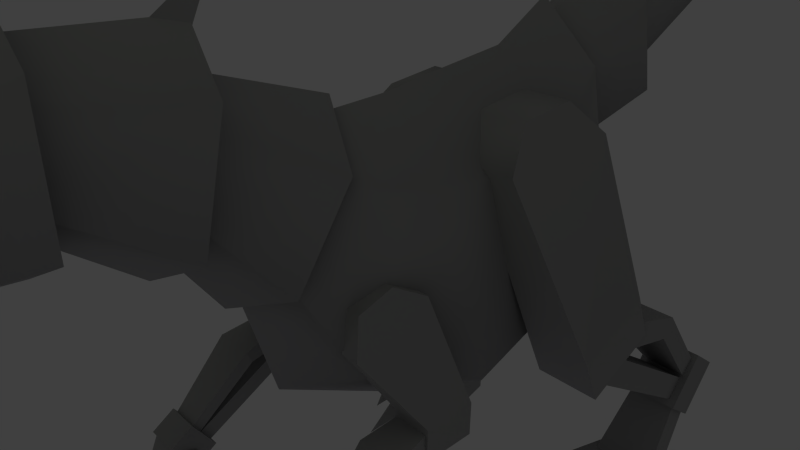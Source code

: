 # Source: robot_dragon_export.blend  (saved by Blender 2.50.7; exported with 4.5.12 LTS)
import bpy
from mathutils import Matrix  # noqa: F401  (used for matrix-valued properties, if any)

bpy.ops.wm.read_factory_settings(use_empty=True)
scene = bpy.context.scene
scene.name = 'Scene'

# ---- collections
col_collection_1 = bpy.data.collections.new('Collection 1'); scene.collection.children.link(col_collection_1)

# ---- materials (node trees are filled in below, after node groups)
mat_material = bpy.data.materials.new('Material')
mat_material.alpha_threshold = 0.0
mat_material.diffuse_color = (0.6067, 0.6067, 0.6067, 1.0)
mat_material.roughness = 0.5
mat_material.line_color = (0.0, 0.0, 0.0, 1.0)
mat_material_001 = bpy.data.materials.new('Material.001')
mat_material_001.alpha_threshold = 0.0
mat_material_001.diffuse_color = (0.8, 0.02828, 0.0, 1.0)
mat_material_001.roughness = 0.5
mat_material_001.line_color = (0.0, 0.0, 0.0, 1.0)

# ---- material node trees

# ---- world
world_world = bpy.data.worlds.new('World'); scene.world = world_world
world_world.color = (0.25, 0.25, 0.25)
world_world.use_sun_shadow = False
world_world.sun_shadow_jitter_overblur = 0.0
world_world.cycles.sampling_method = 'MANUAL'
world_world.cycles.sample_map_resolution = 256
world_world.light_settings.ao_factor = 0.7

# ---- cameras
cam_camera = bpy.data.cameras.new('Camera')
cam_camera.clip_end = 100.0
cam_camera.lens = 35.0
cam_camera.ortho_scale = 7.314
cam_camera.dof.focus_distance = 0.0
cam_camera.dof.aperture_fstop = 128.0

# ---- lights
light_spot_001 = bpy.data.lights.new('Spot.001', 'POINT')
light_spot_001.color = (0.6868, 0.6397, 0.8983)
light_spot_001.transmission_factor = 0.0
light_spot_001.cutoff_distance = 30.0
light_spot_001.energy = 200.0
light_spot_001.shadow_buffer_clip_start = 1.001
light_spot_001.shadow_soft_size = 3.0
light_spot_001.shadow_maximum_resolution = 0.006
light_spot_001.use_absolute_resolution = True
light_spot_001.cycles.use_multiple_importance_sampling = False
light_spot = bpy.data.lights.new('Spot', 'SPOT')
light_spot.color = (0.9141, 1.0, 0.6352)
light_spot.transmission_factor = 0.0
light_spot.energy = 600.0
light_spot.shadow_buffer_clip_start = 10.0
light_spot.shadow_soft_size = 6.0
light_spot.shadow_maximum_resolution = 0.006
light_spot.use_absolute_resolution = True
light_spot.spot_size = 1.309
light_spot.cycles.use_multiple_importance_sampling = False

# ---- meshes
me_cube = bpy.data.meshes.new('Cube')
me_cube.from_pydata([(1.358, 3.144, -5.004), (-1.358, 3.144, -5.004), (3.015, 3.144, -5.004), (-3.015, 3.144, -5.004), (3.015, 3.146, -5.693), (-3.015, 3.146, -5.693), (1.358, 3.146, -5.693), (-1.358, 3.146, -5.693), (1.581, 4.355, -5.702), (-1.581, 4.355, -5.702), (2.792, 4.355, -5.702), (-2.792, 4.355, -5.702), (2.792, 4.356, -5.203), (-2.792, 4.356, -5.203), (1.581, 4.356, -5.203), (-1.581, 4.356, -5.203), (1.597, 3.174, 1.389), (-1.597, 3.174, 1.389), (1.597, 1.017, 1.295), (-1.597, 1.017, 1.295), (0.9228, 1.017, 1.295), (-0.9228, 1.017, 1.295), (0.9228, 3.174, 1.389), (-0.9228, 3.174, 1.389), (0.5868, -6.348, 3.015), (-0.5868, -6.348, 3.015), (0.7837, -6.269, 1.939), (-0.7837, -6.269, 1.939), (0.0, -6.224, 1.572), (0.0, -6.388, 3.553), (0.6986, -6.428, 3.879), (-0.6986, -6.428, 3.879), (0.349, -8.938, 3.404), (-0.349, -8.938, 3.404), (0.9834, -6.233, 2.36), (-0.9834, -6.233, 2.36), (0.5855, -9.63, 2.653), (-0.5855, -9.63, 2.653), (0.2567, -7.614, 3.404), (-0.2567, -7.614, 3.404), (0.0, -6.29, 3.648), (0.0, -8.938, 3.404), (0.0, -7.614, 3.404), (0.6377, -7.823, 2.25), (-0.6377, -7.823, 2.25), (0.0, -6.27, 2.5), (0.0, -9.898, 2.671), (0.0, -9.291, 3.633), (0.3654, -10.05, 2.671), (-0.3654, -10.05, 2.671), (0.4995, -9.293, 3.494), (-0.4995, -9.293, 3.494), (0.4189, -9.821, 1.212), (-0.4189, -9.821, 1.212), (0.0, -9.566, 1.212), (0.5067, -9.967, 2.011), (-0.5067, -9.967, 2.011), (0.0, -9.711, 1.939), (0.0, -6.29, 2.467), (1.027, -6.841, 2.226), (-1.027, -6.841, 2.226), (0.0, -6.728, 1.258), (0.7116, -9.617, 2.049), (-0.7116, -9.617, 2.049), (0.0, -8.938, 1.445), (1.075, -6.25, 2.325), (-1.075, -6.25, 2.325), (0.0, -6.139, 1.357), (1.196, -6.719, 1.258), (-1.196, -6.719, 1.258), (0.5925, -8.938, 1.445), (-0.5925, -8.938, 1.445), (1.306, -6.141, 1.357), (-1.306, -6.141, 1.357), (0.1201, -10.13, 1.789), (-0.1201, -10.13, 1.789), (0.688, -10.05, 2.798), (-0.688, -10.05, 2.798), (0.3851, -9.49, 3.518), (-0.3851, -9.49, 3.518), (0.3353, -9.825, 3.117), (-0.3353, -9.825, 3.117), (0.0, -9.576, 3.603), (0.0, -9.862, 3.154), (0.1769, -9.436, 3.26), (-0.1769, -9.436, 3.26), (0.2588, -9.839, 2.011), (-0.2588, -9.839, 2.011), (0.9567, -6.348, 3.071), (-0.9567, -6.348, 3.071), (0.847, -6.926, 2.972), (-0.847, -6.926, 2.972), (0.7037, -6.899, 2.972), (-0.7037, -6.899, 2.972), (0.8134, -6.321, 3.071), (-0.8134, -6.321, 3.071), (0.9938, -6.235, 2.325), (-0.9938, -6.235, 2.325), (0.8841, -6.814, 2.154), (-0.8841, -6.814, 2.154), (0.0, -6.879, 1.69), (0.0, -7.614, 2.591), (0.4733, -7.422, 2.927), (-0.4733, -7.422, 2.927), (0.3919, -7.347, 3.207), (-0.3919, -7.347, 3.207), (0.5443, -7.049, 2.979), (-0.5443, -7.049, 2.979), (0.5536, -6.897, 3.428), (-0.5536, -6.897, 3.428), (0.6099, -7.25, 3.133), (-0.6099, -7.25, 3.133), (0.9082, -4.499, 3.679), (-0.9082, -4.499, 3.679), (1.094, -4.598, 1.999), (-1.094, -4.598, 1.999), (0.0, -4.621, 1.425), (0.0, -4.461, 4.428), (0.558, -4.702, 3.15), (-0.558, -4.702, 3.15), (0.6516, -4.733, 2.643), (-0.6516, -4.733, 2.643), (0.0, -4.736, 2.525), (0.0, -4.69, 3.358), (0.0, -4.5, 4.354), (0.0, -4.297, 4.818), (0.1047, -4.476, 4.271), (-0.1047, -4.476, 4.271), (0.0, -4.714, 4.282), (0.5658, -6.739, 3.716), (-0.5658, -6.739, 3.716), (0.3959, -6.393, 3.779), (-0.3959, -6.393, 3.779), (0.8709, -6.164, 4.4), (-0.8709, -6.164, 4.4), (0.7279, -6.41, 3.604), (-0.7279, -6.41, 3.604), (0.5699, -4.915, 3.426), (-0.5699, -4.915, 3.426), (0.7333, -4.846, 2.518), (-0.7333, -4.846, 2.518), (0.0, -4.814, 2.064), (0.0, -4.947, 3.88), (0.9005, -2.727, 3.037), (-0.9005, -2.727, 3.037), (1.086, -3.237, 1.447), (-1.086, -3.237, 1.447), (0.0, -3.401, 0.8972), (0.0, -2.505, 3.741), (0.5432, -3.169, 2.555), (-0.5432, -3.169, 2.555), (0.6352, -3.329, 2.076), (-0.6352, -3.329, 2.076), (0.0, -3.355, 1.962), (0.0, -3.108, 2.753), (0.0, -2.592, 3.687), (0.0, -2.122, 4.301), (0.1247, -2.594, 3.529), (-0.1247, -2.594, 3.529), (0.0, -3.023, 3.704), (0.5493, -3.082, 2.874), (-0.5493, -3.082, 2.874), (0.7083, -3.372, 2.043), (-0.7083, -3.372, 2.043), (0.0, -3.515, 1.625), (0.0, -2.937, 3.287), (0.8923, -1.115, 1.763), (-0.8923, -1.115, 1.763), (1.078, -2.154, 0.5593), (-1.078, -2.154, 0.5593), (0.0, -2.515, 0.1337), (0.0, -0.7099, 2.498), (0.4906, -1.628, 1.543), (-0.4906, -1.628, 1.543), (0.553, -1.848, 1.292), (-0.553, -1.848, 1.292), (0.0, -1.89, 1.229), (0.0, -1.536, 1.646), (0.0, 0.2735, 2.315), (0.0, -1.861, -1.476), (1.393, -1.428, -0.7447), (-1.393, -1.428, -0.7447), (1.113, -0.2042, 1.381), (-1.113, -0.2042, 1.381), (0.0, -1.835, 2.266), (0.0, -2.371, 0.4091), (0.7514, -2.232, 0.8743), (-0.7514, -2.232, 0.8743), (0.5772, -1.966, 1.804), (-0.5772, -1.966, 1.804), (0.0, 1.341, 2.438), (1.21, 1.322, 1.129), (-1.21, 1.322, 1.129), (0.0, 0.3173, -2.719), (1.526, 0.6482, -1.823), (-1.526, 0.6482, -1.823), (0.0, 2.524, 2.554), (1.219, 2.589, 1.207), (-1.219, 2.589, 1.207), (0.0, 2.389, -2.154), (1.535, 2.485, -1.184), (-1.535, 2.485, -1.184), (0.9341, 3.742, 2.164), (-0.9341, 3.742, 2.164), (0.0, 3.589, 3.152), (0.0, 3.892, 0.191), (1.091, 3.914, 0.6903), (-1.091, 3.914, 0.6903), (0.6442, 3.557, 2.043), (-0.6442, 3.557, 2.043), (0.0, 3.507, 2.448), (0.7424, 3.646, 1.104), (-0.7424, 3.646, 1.104), (0.0, 3.641, 0.7942), (0.6559, 3.544, 2.117), (-0.6559, 3.544, 2.117), (0.854, 3.612, 1.014), (-0.854, 3.612, 1.014), (0.0, 3.635, 0.4686), (0.0, 3.502, 2.671), (0.8585, 5.184, 2.93), (-0.8585, 5.184, 2.93), (1.014, 5.273, 1.489), (-1.014, 5.273, 1.489), (0.0, 5.31, 1.004), (0.0, 5.14, 3.571), (0.5143, 5.02, 2.463), (-0.5143, 5.02, 2.463), (0.5737, 5.043, 2.135), (-0.5737, 5.043, 2.135), (0.0, 5.059, 2.059), (0.0, 5.013, 2.597), (0.0, 6.893, 3.473), (0.0, 6.991, 3.203), (0.5507, 6.969, 3.233), (-0.5507, 6.969, 3.233), (0.5181, 6.914, 3.404), (-0.5181, 6.914, 3.404), (0.0, 6.913, 4.041), (0.0, 7.386, 2.734), (0.7932, 7.284, 2.96), (-0.7932, 7.284, 2.96), (0.7096, 7.032, 3.707), (-0.7096, 7.032, 3.707), (0.0, 4.781, 3.055), (0.0, 5.147, 1.443), (0.7691, 5.06, 1.844), (-0.7691, 5.06, 1.844), (0.6195, 4.876, 2.649), (-0.6195, 4.876, 2.649), (0.5825, 6.969, 3.577), (-0.5825, 6.969, 3.577), (0.672, 7.056, 3.077), (-0.672, 7.056, 3.077), (0.0, 7.106, 2.827), (0.0, 6.925, 3.828), (0.5455, 9.176, 4.309), (-0.5455, 9.176, 4.309), (0.5947, 9.302, 3.867), (-0.5947, 9.302, 3.867), (0.0, 9.374, 3.724), (0.0, 9.12, 4.498), (0.4367, 8.922, 4.054), (-0.4367, 8.922, 4.054), (0.4554, 8.948, 3.954), (-0.4554, 8.948, 3.954), (0.0, 8.967, 3.935), (0.0, 8.913, 4.095), (0.3853, 8.93, 4.136), (-0.3853, 8.93, 4.136), (0.4183, 8.932, 3.948), (-0.4183, 8.932, 3.948), (0.0, 8.934, 3.855), (0.0, 8.932, 4.23), (0.4219, 11.03, 4.411), (-0.4219, 11.03, 4.411), (0.4492, 11.05, 4.162), (-0.4492, 11.05, 4.162), (0.0, 11.07, 4.08), (0.0, 11.02, 4.521), (0.3614, 10.8, 4.342), (-0.3614, 10.8, 4.342), (0.3718, 10.8, 4.284), (-0.3718, 10.8, 4.284), (0.0, 10.81, 4.272), (0.0, 10.8, 4.361), (0.0, 13.67, 4.027), (0.0, 10.84, 4.437), (0.0, 10.81, 4.16), (0.3727, 10.82, 4.231), (-0.3727, 10.82, 4.231), (0.3475, 10.83, 4.369), (-0.3475, 10.83, 4.369), (1.667, 2.806, -0.8271), (-1.667, 2.806, -0.8271), (1.667, 1.534, -1.391), (-1.667, 1.534, -1.391), (2.706, 1.534, -1.391), (-2.706, 1.534, -1.391), (2.706, 2.806, -0.8271), (-2.706, 2.806, -0.8271), (2.706, 3.165, -1.638), (-2.706, 3.165, -1.638), (2.706, 1.893, -2.202), (-2.706, 1.893, -2.202), (1.667, 1.893, -2.202), (-1.667, 1.893, -2.202), (1.667, 3.165, -1.638), (-1.667, 3.165, -1.638), (1.859, 5.423, -3.828), (-1.859, 5.423, -3.828), (1.859, 5.151, -4.176), (-1.859, 5.151, -4.176), (2.514, 5.151, -4.176), (-2.514, 5.151, -4.176), (2.514, 5.423, -3.828), (-2.514, 5.423, -3.828), (2.602, 2.392, -1.703), (-2.602, 2.392, -1.703), (2.602, 1.829, -1.884), (-2.602, 1.829, -1.884), (1.772, 1.829, -1.884), (-1.772, 1.829, -1.884), (1.772, 2.392, -1.703), (-1.772, 2.392, -1.703), (1.772, 2.67, -1.276), (-1.772, 2.67, -1.276), (2.602, 2.67, -1.276), (-2.602, 2.67, -1.276), (2.767, 3.865, -1.614), (-2.767, 3.865, -1.614), (1.606, 3.865, -1.614), (-1.606, 3.865, -1.614), (1.606, 3.677, -1.94), (-1.606, 3.677, -1.94), (2.767, 3.677, -1.94), (-2.767, 3.677, -1.94), (2.525, 5.36, -3.812), (-2.525, 5.36, -3.812), (1.848, 5.36, -3.812), (-1.848, 5.36, -3.812), (1.848, 5.71, -3.675), (-1.848, 5.71, -3.675), (2.525, 5.71, -3.675), (-2.525, 5.71, -3.675), (1.715, 6.019, -3.664), (-1.715, 6.019, -3.664), (1.715, 5.351, -4.519), (-1.715, 5.351, -4.519), (2.658, 5.351, -4.519), (-2.658, 5.351, -4.519), (2.658, 6.019, -3.664), (-2.658, 6.019, -3.664), (2.658, 5.423, -3.204), (-2.658, 5.423, -3.204), (2.658, 4.755, -4.06), (-2.658, 4.755, -4.06), (1.715, 4.755, -4.06), (-1.715, 4.755, -4.06), (1.715, 5.423, -3.204), (-1.715, 5.423, -3.204), (1.822, 5.194, -3.676), (-1.822, 5.194, -3.676), (1.645, 3.955, -5.234), (-1.645, 3.955, -5.234), (2.728, 3.955, -5.234), (-2.728, 3.955, -5.234), (2.551, 5.194, -3.676), (-2.551, 5.194, -3.676), (2.551, 5.612, -3.997), (-2.551, 5.612, -3.997), (2.728, 4.383, -5.605), (-2.728, 4.383, -5.605), (1.645, 4.383, -5.605), (-1.645, 4.383, -5.605), (1.822, 5.612, -3.997), (-1.822, 5.612, -3.997), (0.3455, 2.545, 1.978), (-0.3455, 2.545, 1.978), (0.3455, 1.573, 1.884), (-0.3455, 1.573, 1.884), (1.337, 1.573, 1.884), (-1.337, 1.573, 1.884), (1.337, 2.545, 1.978), (-1.337, 2.545, 1.978), (2.187, 3.224, -5.047), (-2.187, 3.224, -5.047), (2.445, 3.228, -5.668), (-2.445, 3.228, -5.668), (1.929, 3.228, -5.668), (-1.929, 3.228, -5.668), (1.929, 2.548, -5.465), (-1.929, 2.548, -5.465), (2.445, 2.548, -5.465), (-2.445, 2.548, -5.465), (2.187, 2.652, -4.984), (-2.187, 2.652, -4.984), (2.187, 1.599, -5.752), (-2.187, 1.599, -5.752), (2.733, 2.263, -5.752), (-2.733, 2.263, -5.752), (2.733, 2.883, -4.984), (-2.733, 2.883, -4.984), (2.992, 2.822, -5.465), (-2.992, 2.822, -5.465), (2.475, 2.822, -5.465), (-2.475, 2.822, -5.465), (2.475, 3.222, -5.668), (-2.475, 3.222, -5.668), (2.992, 3.222, -5.668), (-2.992, 3.222, -5.668), (2.733, 3.219, -5.047), (-2.733, 3.219, -5.047), (1.64, 3.228, -5.047), (-1.64, 3.228, -5.047), (1.898, 3.23, -5.668), (-1.898, 3.23, -5.668), (1.382, 3.23, -5.668), (-1.382, 3.23, -5.668), (1.382, 2.742, -5.465), (-1.382, 2.742, -5.465), (1.898, 2.742, -5.465), (-1.898, 2.742, -5.465), (1.64, 2.816, -4.984), (-1.64, 2.816, -4.984), (1.64, 2.059, -5.752), (-1.64, 2.059, -5.752), (1.312, -2.732, -4.743), (-1.312, -2.732, -4.743), (1.312, -3.207, -4.17), (-1.312, -3.207, -4.17), (1.49, -2.882, -4.255), (-1.49, -2.882, -4.255), (1.134, -2.882, -4.255), (-1.134, -2.882, -4.255), (1.134, -2.709, -3.933), (-1.134, -2.709, -3.933), (1.49, -2.709, -3.933), (-1.49, -2.709, -3.933), (1.312, -3.135, -3.893), (-1.312, -3.135, -3.893), (2.066, -3.136, -3.898), (-2.066, -3.136, -3.898), (2.244, -2.71, -3.939), (-2.244, -2.71, -3.939), (1.888, -2.71, -3.939), (-1.888, -2.71, -3.939), (1.888, -2.876, -4.2), (-1.888, -2.876, -4.2), (2.244, -2.876, -4.2), (-2.244, -2.876, -4.2), (2.066, -3.202, -4.125), (-2.066, -3.202, -4.125), (2.066, -2.718, -4.603), (-2.066, -2.718, -4.603), (1.689, -2.763, -5.058), (-1.689, -2.763, -5.058), (1.689, -3.218, -4.283), (-1.689, -3.218, -4.283), (1.867, -2.895, -4.387), (-1.867, -2.895, -4.387), (1.511, -2.895, -4.387), (-1.511, -2.895, -4.387), (1.511, -2.709, -3.935), (-1.511, -2.709, -3.935), (1.867, -2.709, -3.935), (-1.867, -2.709, -3.935), (1.689, -3.135, -3.895), (-1.689, -3.135, -3.895), (0.8654, -1.489, 0.1844), (-0.8654, -1.489, 0.1844), (0.8654, -0.9274, 0.3546), (-0.8654, -0.9274, 0.3546), (1.347, -0.9274, 0.3546), (-1.347, -0.9274, 0.3546), (1.347, -1.489, 0.1844), (-1.347, -1.489, 0.1844), (1.973, -2.569, -2.578), (-1.973, -2.569, -2.578), (1.973, -2.221, -3.129), (-1.973, -2.221, -3.129), (1.406, -2.221, -3.129), (-1.406, -2.221, -3.129), (1.406, -2.569, -2.578), (-1.406, -2.569, -2.578), (1.406, -2.953, -2.817), (-1.406, -2.953, -2.817), (1.406, -2.604, -3.368), (-1.406, -2.604, -3.368), (1.973, -2.604, -3.368), (-1.973, -2.604, -3.368), (1.973, -2.953, -2.817), (-1.973, -2.953, -2.817), (1.486, -2.769, -2.842), (-1.486, -2.769, -2.842), (1.892, -2.769, -2.842), (-1.892, -2.769, -2.842), (1.892, -2.568, -2.945), (-1.892, -2.568, -2.945), (1.486, -2.568, -2.945), (-1.486, -2.568, -2.945), (1.34, -1.45, -1.927), (-1.34, -1.45, -1.927), (2.038, -1.45, -1.927), (-2.038, -1.45, -1.927), (2.038, -1.543, -1.721), (-2.038, -1.543, -1.721), (1.34, -1.543, -1.721), (-1.34, -1.543, -1.721), (1.44, -0.8088, -1.589), (-1.44, -0.8088, -1.589), (1.938, -0.8088, -1.589), (-1.938, -0.8088, -1.589), (1.938, -0.6681, -1.861), (-1.938, -0.6681, -1.861), (1.938, -0.3422, -2.003), (-1.938, -0.3422, -2.003), (1.44, -0.3422, -2.003), (-1.44, -0.3422, -2.003), (1.44, -0.6681, -1.861), (-1.44, -0.6681, -1.861), (1.492, -2.606, -2.951), (-1.492, -2.606, -2.951), (1.492, -2.464, -3.176), (-1.492, -2.464, -3.176), (1.886, -2.464, -3.176), (-1.886, -2.464, -3.176), (1.886, -2.606, -2.951), (-1.886, -2.606, -2.951), (2.001, -0.9634, -2.04), (-2.001, -0.9634, -2.04), (2.001, -0.1279, -2.063), (-2.001, -0.1279, -2.063), (1.377, -0.1279, -2.063), (-1.377, -0.1279, -2.063), (1.377, -0.9634, -2.04), (-1.377, -0.9634, -2.04), (1.377, -0.9492, -1.508), (-1.377, -0.9492, -1.508), (1.377, -0.1138, -1.53), (-1.377, -0.1138, -1.53), (2.001, -0.1138, -1.53), (-2.001, -0.1138, -1.53), (2.001, -0.9492, -1.508), (-2.001, -0.9492, -1.508), (1.491, -1.661, -0.3614), (-1.491, -1.661, -0.3614), (1.491, -0.4412, 0.07994), (-1.491, -0.4412, 0.07994), (1.203, -0.4412, 0.07994), (-1.203, -0.4412, 0.07994), (1.203, -1.661, -0.3614), (-1.203, -1.661, -0.3614), (1.368, -2.882, -2.92), (-1.368, -2.882, -2.92), (2.01, -2.882, -2.92), (-2.01, -2.882, -2.92), (2.01, -2.558, -3.037), (-2.01, -2.558, -3.037), (1.368, -2.558, -3.037), (-1.368, -2.558, -3.037), (1.118, -2.698, -3.993), (-1.118, -2.698, -3.993), (2.26, -2.698, -3.993), (-2.26, -2.698, -3.993), (2.26, -3.17, -3.947), (-2.26, -3.17, -3.947), (1.118, -3.17, -3.947), (-1.118, -3.17, -3.947)], [], [(2, 0, 6, 4), (7, 1, 3, 5), (0, 2, 12, 14), (13, 3, 1, 15), (6, 0, 14, 8), (15, 1, 7, 9), (8, 10, 4, 6), (5, 11, 9, 7), (10, 12, 2, 4), (3, 13, 11, 5), (30, 40, 42, 38), (42, 40, 31, 39), (38, 42, 41, 32), (41, 42, 39, 33), (43, 38, 32, 36), (33, 39, 44, 37), (30, 34, 45, 40), (45, 35, 31, 40), (32, 41, 47, 50), (47, 41, 33, 51), (36, 32, 50, 48), (51, 33, 37, 49), (64, 70, 52, 54), (53, 71, 64, 54), (70, 62, 55, 52), (56, 63, 71, 53), (65, 72, 67, 58), (67, 73, 66, 58), (68, 59, 62, 70), (63, 60, 69, 71), (72, 65, 59, 68), (60, 66, 73, 69), (72, 68, 61, 67), (61, 69, 73, 67), (68, 70, 64, 61), (64, 71, 69, 61), (36, 48, 74), (75, 49, 37), (55, 62, 76), (77, 63, 56), (46, 48, 80, 83), (81, 49, 46, 83), (47, 46, 83, 82), (48, 50, 78, 80), (79, 51, 49, 81), (50, 47, 82, 78), (82, 47, 51, 79), (78, 82, 84), (85, 82, 79), (80, 78, 84), (85, 79, 81), (82, 83, 84), (85, 83, 82), (83, 80, 84), (85, 81, 83), (86, 54, 52), (53, 54, 87), (55, 86, 52), (53, 87, 56), (86, 57, 54), (54, 57, 87), (46, 74, 48), (49, 75, 46), (36, 74, 46), (46, 75, 37), (55, 76, 86), (87, 77, 56), (62, 86, 76), (77, 87, 63), (57, 86, 62), (63, 87, 57), (90, 92, 98, 59), (99, 93, 91, 60), (65, 96, 94, 88), (95, 97, 66, 89), (59, 65, 88, 90), (89, 66, 60, 91), (88, 94, 92, 90), (93, 95, 89, 91), (57, 62, 98, 100), (99, 63, 57, 100), (59, 98, 62), (63, 99, 60), (36, 46, 101, 43), (101, 46, 37, 44), (34, 43, 101, 45), (101, 44, 35, 45), (106, 108, 110), (111, 109, 107), (108, 104, 110), (111, 105, 109), (104, 102, 110), (111, 103, 105), (102, 106, 110), (111, 107, 103), (26, 114, 112, 24), (113, 115, 27, 25), (28, 116, 114, 26), (115, 116, 28, 27), (29, 24, 112, 117), (113, 25, 29, 117), (114, 120, 118, 112), (119, 121, 115, 113), (116, 122, 120, 114), (121, 122, 116, 115), (117, 112, 118, 123), (119, 113, 117, 123), (125, 126, 124), (124, 127, 125), (128, 126, 125), (125, 127, 128), (129, 133, 131), (132, 134, 130), (133, 135, 131), (132, 136, 134), (129, 135, 133), (134, 136, 130), (30, 38, 34), (35, 39, 31), (38, 43, 34), (35, 44, 39), (139, 145, 143, 137), (144, 146, 140, 138), (141, 147, 145, 139), (146, 147, 141, 140), (142, 137, 143, 148), (144, 138, 142, 148), (145, 151, 149, 143), (150, 152, 146, 144), (147, 153, 151, 145), (152, 153, 147, 146), (148, 143, 149, 154), (150, 144, 148, 154), (156, 157, 155), (155, 158, 156), (159, 157, 156), (156, 158, 159), (162, 168, 166, 160), (167, 169, 163, 161), (164, 170, 168, 162), (169, 170, 164, 163), (165, 160, 166, 171), (167, 161, 165, 171), (168, 174, 172, 166), (173, 175, 169, 167), (170, 176, 174, 168), (175, 176, 170, 169), (171, 166, 172, 177), (173, 167, 171, 177), (184, 188, 182, 178), (183, 189, 184, 178), (185, 179, 180, 186), (181, 179, 185, 187), (186, 180, 182, 188), (183, 181, 187, 189), (178, 182, 191, 190), (192, 183, 178, 190), (179, 193, 194, 180), (195, 193, 179, 181), (180, 194, 191, 182), (192, 195, 181, 183), (190, 191, 197, 196), (198, 192, 190, 196), (193, 199, 200, 194), (201, 199, 193, 195), (194, 200, 197, 191), (198, 201, 195, 192), (196, 197, 202, 204), (203, 198, 196, 204), (199, 205, 206, 200), (207, 205, 199, 201), (200, 206, 202, 197), (203, 207, 201, 198), (204, 202, 208, 210), (209, 203, 204, 210), (205, 213, 211, 206), (212, 213, 205, 207), (206, 211, 208, 202), (209, 212, 207, 203), (216, 222, 220, 214), (221, 223, 217, 215), (218, 224, 222, 216), (223, 224, 218, 217), (219, 214, 220, 225), (221, 215, 219, 225), (222, 228, 226, 220), (227, 229, 223, 221), (224, 230, 228, 222), (229, 230, 224, 223), (225, 220, 226, 231), (227, 221, 225, 231), (238, 242, 236, 232), (237, 243, 238, 232), (239, 233, 234, 240), (235, 233, 239, 241), (240, 234, 236, 242), (237, 235, 241, 243), (244, 248, 242, 238), (243, 249, 244, 238), (245, 239, 240, 246), (241, 239, 245, 247), (246, 240, 242, 248), (243, 241, 247, 249), (252, 258, 256, 250), (257, 259, 253, 251), (254, 260, 258, 252), (259, 260, 254, 253), (255, 250, 256, 261), (257, 251, 255, 261), (258, 264, 262, 256), (263, 265, 259, 257), (260, 266, 264, 258), (265, 266, 260, 259), (261, 256, 262, 267), (263, 257, 261, 267), (270, 276, 274, 268), (275, 277, 271, 269), (272, 278, 276, 270), (277, 278, 272, 271), (273, 268, 274, 279), (275, 269, 273, 279), (276, 282, 280, 274), (281, 283, 277, 275), (278, 284, 282, 276), (283, 284, 278, 277), (279, 274, 280, 285), (281, 275, 279, 285), (287, 291, 286), (286, 292, 287), (288, 286, 289), (290, 286, 288), (289, 286, 291), (292, 286, 290), (20, 22, 293, 295), (294, 23, 21, 296), (22, 16, 299, 293), (300, 17, 23, 294), (16, 18, 297, 299), (298, 19, 17, 300), (18, 20, 295, 297), (296, 21, 19, 298), (297, 295, 305, 303), (306, 296, 298, 304), (299, 297, 303, 301), (304, 298, 300, 302), (293, 299, 301, 307), (302, 300, 294, 308), (295, 293, 307, 305), (308, 294, 296, 306), (301, 303, 305, 307), (306, 304, 302, 308), (315, 313, 311, 309), (312, 314, 316, 310), (321, 323, 309, 311), (310, 324, 322, 312), (323, 317, 315, 309), (316, 318, 324, 310), (317, 319, 313, 315), (314, 320, 318, 316), (319, 321, 311, 313), (312, 322, 320, 314), (327, 317, 335, 329), (336, 318, 328, 330), (325, 327, 329, 331), (330, 328, 326, 332), (323, 325, 331, 333), (332, 326, 324, 334), (317, 323, 333, 335), (334, 324, 318, 336), (335, 333, 339, 337), (340, 334, 336, 338), (333, 331, 341, 339), (342, 332, 334, 340), (331, 329, 343, 341), (344, 330, 332, 342), (329, 335, 337, 343), (338, 336, 330, 344), (337, 339, 341, 343), (342, 340, 338, 344), (351, 349, 347, 345), (348, 350, 352, 346), (357, 359, 345, 347), (346, 360, 358, 348), (359, 353, 351, 345), (352, 354, 360, 346), (353, 355, 349, 351), (350, 356, 354, 352), (355, 357, 347, 349), (348, 358, 356, 350), (355, 353, 359, 357), (360, 354, 356, 358), (365, 367, 361, 363), (362, 368, 366, 364), (367, 365, 371, 369), (372, 366, 368, 370), (363, 361, 375, 373), (376, 362, 364, 374), (369, 371, 373, 375), (374, 372, 370, 376), (22, 20, 379, 377), (380, 21, 23, 378), (16, 22, 377, 383), (378, 23, 17, 384), (18, 16, 383, 381), (384, 17, 19, 382), (20, 18, 381, 379), (382, 19, 21, 380), (381, 383, 377, 379), (378, 384, 382, 380), (385, 395, 393, 387), (394, 396, 386, 388), (387, 393, 391, 389), (392, 394, 388, 390), (389, 391, 395, 385), (396, 392, 390, 386), (391, 397, 395), (396, 398, 392), (393, 397, 391), (392, 398, 394), (395, 397, 393), (394, 398, 396), (401, 399, 403), (404, 400, 402), (403, 399, 405), (406, 400, 404), (405, 399, 401), (402, 400, 406), (407, 405, 401, 411), (402, 406, 408, 412), (409, 403, 405, 407), (406, 404, 410, 408), (411, 401, 403, 409), (404, 402, 412, 410), (413, 423, 421, 415), (422, 424, 414, 416), (415, 421, 419, 417), (420, 422, 416, 418), (417, 419, 423, 413), (424, 420, 418, 414), (419, 425, 423), (424, 426, 420), (421, 425, 419), (420, 426, 422), (423, 425, 421), (422, 426, 424), (363, 373, 371, 365), (372, 374, 364, 366), (10, 8, 14, 12), (15, 9, 11, 13), (557, 559, 553, 555), (554, 560, 558, 556), (429, 427, 431), (432, 428, 430), (431, 427, 433), (434, 428, 432), (433, 427, 429), (430, 428, 434), (435, 433, 429, 439), (430, 434, 436, 440), (437, 431, 433, 435), (434, 432, 438, 436), (439, 429, 431, 437), (432, 430, 440, 438), (441, 451, 449, 443), (450, 452, 442, 444), (443, 449, 447, 445), (448, 450, 444, 446), (445, 447, 451, 441), (452, 448, 446, 442), (447, 453, 451), (452, 454, 448), (449, 453, 447), (448, 454, 450), (451, 453, 449), (450, 454, 452), (457, 455, 459), (460, 456, 458), (459, 455, 461), (462, 456, 460), (461, 455, 457), (458, 456, 462), (463, 461, 457, 467), (458, 462, 464, 468), (465, 459, 461, 463), (462, 460, 466, 464), (467, 457, 459, 465), (460, 458, 468, 466), (471, 469, 475, 473), (476, 470, 472, 474), (547, 549, 471, 473), (472, 550, 548, 474), (549, 551, 469, 471), (470, 552, 550, 472), (551, 545, 475, 469), (476, 546, 552, 470), (545, 547, 473, 475), (474, 548, 546, 476), (481, 483, 477, 479), (478, 484, 482, 480), (481, 479, 489, 487), (490, 480, 482, 488), (483, 481, 487, 485), (488, 482, 484, 486), (477, 483, 485, 491), (486, 484, 478, 492), (479, 477, 491, 489), (492, 478, 480, 490), (485, 487, 489, 491), (490, 488, 486, 492), (499, 497, 495, 493), (496, 498, 500, 494), (507, 501, 499, 493), (500, 502, 508, 494), (505, 507, 493, 495), (494, 508, 506, 496), (503, 505, 495, 497), (496, 506, 504, 498), (501, 503, 497, 499), (498, 504, 502, 500), (519, 513, 503, 501), (504, 514, 520, 502), (513, 511, 505, 503), (506, 512, 514, 504), (511, 509, 507, 505), (508, 510, 512, 506), (509, 519, 501, 507), (502, 520, 510, 508), (517, 515, 525, 523), (526, 516, 518, 524), (519, 517, 523, 521), (524, 518, 520, 522), (513, 519, 521, 527), (522, 520, 514, 528), (515, 513, 527, 525), (528, 514, 516, 526), (521, 523, 525, 527), (526, 524, 522, 528), (535, 533, 531, 529), (532, 534, 536, 530), (541, 543, 529, 531), (530, 544, 542, 532), (543, 537, 535, 529), (536, 538, 544, 530), (537, 539, 533, 535), (534, 540, 538, 536), (539, 541, 531, 533), (532, 542, 540, 534), (549, 547, 541, 539), (542, 548, 550, 540), (551, 549, 539, 537), (540, 550, 552, 538), (545, 551, 537, 543), (538, 552, 546, 544), (547, 545, 543, 541), (544, 546, 548, 542), (557, 555, 565, 563), (566, 556, 558, 564), (559, 557, 563, 561), (564, 558, 560, 562), (561, 567, 553, 559), (554, 568, 562, 560), (567, 565, 555, 553), (556, 566, 568, 554), (565, 567, 561, 563), (562, 568, 566, 564), (100, 98, 34, 45), (35, 99, 100, 45), (92, 94, 96, 98), (97, 95, 93, 99)])
me_cube.polygons.foreach_set('use_smooth', [True] * 469)
me_cube.polygons.foreach_set('material_index', [0, 0, 0, 0, 0, 0, 0, 0, 0, 0, 0, 0, 0, 0, 0, 0, 0, 0, 0, 0, 0, 0, 0, 0, 0, 0, 0, 0, 0, 0, 0, 0, 0, 0, 0, 0, 0, 0, 0, 0, 0, 0, 0, 0, 0, 0, 0, 0, 0, 0, 0, 0, 0, 0, 0, 0, 0, 0, 0, 0, 0, 0, 0, 0, 0, 0, 0, 0, 0, 0, 0, 0, 0, 0, 0, 0, 0, 0, 0, 0, 0, 0, 0, 0, 0, 0, 0, 1, 1, 1, 1, 1, 1, 1, 1, 0, 0, 0, 0, 0, 0, 0, 0, 0, 0, 0, 0, 0, 0, 0, 0, 0, 0, 0, 0, 0, 0, 0, 0, 0, 0, 0, 0, 0, 0, 0, 0, 0, 0, 0, 0, 0, 0, 0, 0, 0, 0, 0, 0, 0, 0, 0, 0, 0, 0, 0, 0, 0, 0, 0, 0, 0, 0, 0, 0, 0, 0, 0, 0, 0, 0, 0, 0, 0, 0, 0, 0, 0, 0, 0, 0, 0, 0, 0, 0, 0, 0, 0, 0, 0, 0, 0, 0, 0, 0, 0, 0, 0, 0, 0, 0, 0, 0, 0, 0, 0, 0, 0, 0, 0, 0, 0, 0, 0, 0, 0, 0, 0, 0, 0, 0, 0, 0, 0, 0, 0, 0, 0, 0, 0, 0, 0, 0, 0, 0, 0, 0, 0, 0, 0, 0, 0, 0, 0, 0, 0, 0, 0, 0, 0, 0, 0, 0, 0, 0, 0, 0, 0, 0, 0, 0, 0, 0, 0, 0, 0, 0, 0, 0, 0, 0, 0, 0, 0, 0, 0, 0, 0, 0, 0, 0, 0, 0, 0, 0, 0, 0, 0, 0, 0, 0, 0, 0, 0, 0, 0, 0, 0, 0, 0, 0, 0, 0, 0, 0, 0, 0, 0, 0, 0, 0, 0, 0, 0, 0, 0, 0, 0, 0, 0, 0, 0, 0, 0, 0, 0, 0, 0, 0, 0, 0, 0, 0, 0, 0, 0, 0, 0, 0, 0, 0, 0, 0, 0, 0, 0, 0, 0, 0, 0, 0, 0, 0, 0, 0, 0, 0, 0, 0, 0, 0, 0, 0, 0, 0, 0, 0, 0, 0, 0, 0, 0, 0, 0, 0, 0, 0, 0, 0, 0, 0, 0, 0, 0, 0, 0, 0, 0, 0, 0, 0, 0, 0, 0, 0, 0, 0, 0, 0, 0, 0, 0, 0, 0, 0, 0, 0, 0, 0, 0, 0, 0, 0, 0, 0, 0, 0, 0, 0, 0, 0, 0, 0, 0, 0, 0, 0, 0, 0, 0, 0, 0, 0, 0, 0, 0, 0, 0, 0, 0, 0, 0, 0, 0, 0, 0, 0, 0, 0, 0, 0, 0, 0, 0, 0, 0, 0, 0, 0, 0, 0, 0, 0, 0, 0, 0, 0, 0, 0, 0, 0, 0, 0, 0, 0, 0, 0, 0, 0])
_k = set([(0, 2), (0, 6), (0, 14), (1, 3), (1, 7), (1, 15), (2, 4), (2, 12), (3, 5), (3, 13), (4, 6), (4, 10), (5, 7), (5, 11), (6, 8), (7, 9), (8, 10), (8, 14), (9, 11), (9, 15), (10, 12), (11, 13), (12, 14), (13, 15), (16, 299), (16, 383), (17, 300), (17, 384), (18, 297), (18, 381), (19, 298), (19, 382), (20, 22), (20, 295), (20, 379), (21, 23), (21, 296), (21, 380), (22, 293), (22, 377), (23, 294), (23, 378), (24, 26), (24, 29), (25, 27), (25, 29), (26, 28), (27, 28), (28, 116), (29, 117), (30, 34), (30, 38), (30, 40), (31, 35), (31, 39), (31, 40), (32, 38), (32, 50), (33, 39), (33, 51), (34, 43), (34, 45), (35, 44), (35, 45), (36, 43), (36, 46), (36, 48), (36, 74), (37, 44), (37, 46), (37, 49), (37, 75), (40, 42), (40, 45), (41, 42), (41, 47), (45, 101), (46, 47), (46, 48), (46, 49), (46, 74), (46, 75), (46, 83), (46, 101), (47, 82), (48, 74), (49, 75), (50, 78), (51, 79), (52, 54), (52, 55), (52, 70), (53, 54), (53, 56), (53, 71), (54, 57), (54, 64), (55, 62), (55, 76), (55, 86), (56, 63), (56, 77), (56, 87), (57, 86), (57, 87), (57, 100), (58, 65), (58, 66), (58, 67), (59, 62), (59, 90), (60, 63), (60, 91), (61, 64), (61, 67), (61, 68), (61, 69), (62, 76), (62, 86), (63, 77), (63, 87), (65, 72), (65, 88), (66, 73), (66, 89), (67, 72), (67, 73), (68, 70), (68, 72), (69, 71), (69, 73), (76, 86), (77, 87), (78, 80), (78, 82), (79, 81), (79, 82), (80, 83), (81, 83), (82, 83), (88, 90), (88, 94), (89, 91), (89, 95), (90, 92), (91, 93), (92, 94), (93, 95), (94, 96), (95, 97), (102, 104), (102, 106), (103, 105), (103, 107), (104, 108), (105, 109), (106, 108), (107, 109), (112, 114), (112, 117), (112, 118), (113, 115), (113, 117), (113, 119), (114, 116), (114, 120), (115, 116), (115, 121), (116, 122), (117, 123), (118, 120), (118, 123), (119, 121), (119, 123), (120, 122), (121, 122), (124, 125), (124, 126), (124, 127), (125, 126), (125, 127), (125, 128), (126, 128), (127, 128), (129, 131), (129, 133), (129, 135), (130, 132), (130, 134), (130, 136), (131, 133), (131, 135), (132, 134), (132, 136), (133, 135), (134, 136), (137, 139), (137, 142), (138, 140), (138, 142), (139, 141), (140, 141), (141, 147), (142, 148), (143, 145), (143, 148), (143, 149), (144, 146), (144, 148), (144, 150), (145, 147), (145, 151), (146, 147), (146, 152), (147, 153), (148, 154), (149, 151), (149, 154), (150, 152), (150, 154), (151, 153), (152, 153), (155, 156), (155, 157), (155, 158), (156, 157), (156, 158), (156, 159), (157, 159), (158, 159), (160, 162), (160, 165), (161, 163), (161, 165), (162, 164), (163, 164), (164, 170), (165, 171), (166, 168), (166, 171), (166, 172), (167, 169), (167, 171), (167, 173), (168, 170), (168, 174), (169, 170), (169, 175), (170, 176), (171, 177), (172, 174), (172, 177), (173, 175), (173, 177), (174, 176), (175, 176), (178, 184), (178, 190), (179, 185), (179, 193), (184, 188), (184, 189), (185, 186), (185, 187), (186, 188), (187, 189), (190, 196), (191, 197), (192, 198), (193, 199), (196, 204), (199, 205), (202, 204), (202, 206), (202, 208), (203, 204), (203, 207), (203, 209), (204, 210), (205, 206), (205, 207), (205, 213), (206, 211), (207, 212), (208, 210), (208, 211), (209, 210), (209, 212), (211, 213), (212, 213), (214, 216), (214, 219), (215, 217), (215, 219), (216, 218), (217, 218), (218, 224), (219, 225), (220, 222), (220, 225), (220, 226), (221, 223), (221, 225), (221, 227), (222, 224), (222, 228), (223, 224), (223, 229), (224, 230), (225, 231), (226, 228), (226, 231), (227, 229), (227, 231), (228, 230), (229, 230), (232, 236), (232, 237), (232, 238), (233, 234), (233, 235), (233, 239), (234, 236), (234, 240), (235, 237), (235, 241), (236, 242), (237, 243), (238, 242), (238, 243), (238, 244), (239, 240), (239, 241), (239, 245), (240, 242), (241, 243), (244, 248), (244, 249), (245, 246), (245, 247), (246, 248), (247, 249), (250, 252), (250, 255), (251, 253), (251, 255), (252, 254), (253, 254), (254, 260), (255, 261), (256, 258), (256, 261), (256, 262), (257, 259), (257, 261), (257, 263), (258, 260), (258, 264), (259, 260), (259, 265), (260, 266), (261, 267), (262, 264), (262, 267), (263, 265), (263, 267), (264, 266), (265, 266), (268, 270), (268, 273), (269, 271), (269, 273), (270, 272), (271, 272), (272, 278), (273, 279), (274, 276), (274, 279), (274, 280), (275, 277), (275, 279), (275, 281), (276, 278), (276, 282), (277, 278), (277, 283), (278, 284), (279, 285), (280, 282), (280, 285), (281, 283), (281, 285), (282, 284), (283, 284), (286, 287), (286, 288), (287, 291), (287, 292), (288, 289), (288, 290), (289, 291), (290, 292), (293, 295), (293, 307), (294, 296), (294, 308), (295, 305), (296, 306), (297, 303), (298, 304), (299, 301), (300, 302), (301, 303), (301, 307), (302, 304), (302, 308), (303, 305), (304, 306), (305, 307), (306, 308), (309, 311), (309, 315), (309, 323), (310, 312), (310, 316), (310, 324), (311, 313), (311, 321), (312, 314), (312, 322), (313, 315), (313, 319), (314, 316), (314, 320), (315, 317), (316, 318), (317, 319), (317, 323), (317, 327), (317, 335), (318, 320), (318, 324), (318, 328), (318, 336), (319, 321), (320, 322), (321, 323), (322, 324), (323, 325), (323, 333), (324, 326), (324, 334), (325, 327), (325, 331), (326, 328), (326, 332), (327, 329), (328, 330), (329, 335), (329, 343), (330, 336), (330, 344), (331, 333), (331, 341), (332, 334), (332, 342), (333, 339), (334, 340), (335, 337), (336, 338), (337, 339), (337, 343), (338, 340), (338, 344), (339, 341), (340, 342), (341, 343), (342, 344), (345, 347), (345, 351), (345, 359), (346, 348), (346, 352), (346, 360), (347, 349), (347, 357), (348, 350), (348, 358), (349, 351), (349, 355), (350, 352), (350, 356), (351, 353), (352, 354), (353, 355), (353, 359), (354, 356), (354, 360), (355, 357), (356, 358), (357, 359), (358, 360), (361, 363), (361, 367), (361, 375), (362, 364), (362, 368), (362, 376), (363, 365), (363, 373), (364, 366), (364, 374), (365, 367), (365, 371), (366, 368), (366, 372), (367, 369), (368, 370), (369, 371), (369, 375), (370, 372), (370, 376), (371, 373), (372, 374), (373, 375), (374, 376), (377, 379), (378, 380), (381, 383), (382, 384), (385, 387), (385, 389), (385, 395), (386, 388), (386, 390), (386, 396), (387, 389), (387, 393), (388, 390), (388, 394), (389, 391), (390, 392), (391, 397), (392, 398), (393, 397), (394, 398), (395, 397), (396, 398), (399, 401), (399, 403), (399, 405), (400, 402), (400, 404), (400, 406), (401, 411), (402, 412), (403, 409), (404, 410), (405, 407), (406, 408), (407, 409), (407, 411), (408, 410), (408, 412), (409, 411), (410, 412), (413, 415), (413, 417), (413, 423), (414, 416), (414, 418), (414, 424), (415, 417), (415, 421), (416, 418), (416, 422), (417, 419), (418, 420), (419, 425), (420, 426), (421, 425), (422, 426), (423, 425), (424, 426), (427, 429), (427, 431), (427, 433), (428, 430), (428, 432), (428, 434), (429, 439), (430, 440), (431, 437), (432, 438), (433, 435), (434, 436), (435, 437), (435, 439), (436, 438), (436, 440), (437, 439), (438, 440), (441, 443), (441, 445), (441, 451), (442, 444), (442, 446), (442, 452), (443, 445), (443, 449), (444, 446), (444, 450), (445, 447), (446, 448), (447, 453), (448, 454), (449, 453), (450, 454), (451, 453), (452, 454), (455, 457), (455, 459), (455, 461), (456, 458), (456, 460), (456, 462), (457, 467), (458, 468), (459, 465), (460, 466), (461, 463), (462, 464), (463, 465), (463, 467), (464, 466), (464, 468), (465, 467), (466, 468), (469, 471), (469, 551), (470, 472), (470, 552), (471, 549), (472, 550), (473, 475), (473, 547), (474, 476), (474, 548), (475, 545), (476, 546), (477, 479), (477, 483), (477, 491), (478, 480), (478, 484), (478, 492), (479, 481), (479, 489), (480, 482), (480, 490), (481, 483), (481, 487), (482, 484), (482, 488), (483, 485), (484, 486), (485, 487), (485, 491), (486, 488), (486, 492), (487, 489), (488, 490), (489, 491), (490, 492), (493, 495), (493, 499), (493, 507), (494, 496), (494, 500), (494, 508), (495, 497), (495, 505), (496, 498), (496, 506), (497, 499), (497, 503), (498, 500), (498, 504), (499, 501), (500, 502), (501, 507), (501, 519), (502, 508), (502, 520), (503, 505), (503, 513), (504, 506), (504, 514), (505, 511), (506, 512), (507, 509), (508, 510), (509, 511), (509, 519), (510, 512), (510, 520), (511, 513), (512, 514), (513, 515), (513, 519), (513, 527), (514, 516), (514, 520), (514, 528), (515, 517), (515, 525), (516, 518), (516, 526), (517, 519), (517, 523), (518, 520), (518, 524), (519, 521), (520, 522), (521, 523), (521, 527), (522, 524), (522, 528), (523, 525), (524, 526), (525, 527), (526, 528), (529, 531), (529, 535), (529, 543), (530, 532), (530, 536), (530, 544), (531, 533), (531, 541), (532, 534), (532, 542), (533, 535), (533, 539), (534, 536), (534, 540), (535, 537), (536, 538), (537, 551), (538, 552), (539, 549), (540, 550), (541, 547), (542, 548), (543, 545), (544, 546), (547, 549), (548, 550), (549, 551), (550, 552), (553, 555), (553, 559), (553, 567), (554, 556), (554, 560), (554, 568), (555, 557), (555, 565), (556, 558), (556, 566), (557, 559), (557, 563), (558, 560), (558, 564), (559, 561), (560, 562), (561, 563), (561, 567), (562, 564), (562, 568), (563, 565), (564, 566), (565, 567), (566, 568)])
me_cube.attributes.new('sharp_edge', 'BOOLEAN', 'EDGE').data.foreach_set('value', [ (min(e.vertices), max(e.vertices)) in _k for e in me_cube.edges])
_uv = me_cube.uv_layers.new(name='UVTex')
_uv.uv.foreach_set('vector', [0.6312, 0.444, 0.5303, 0.444, 0.5303, 0.4021, 0.6312, 0.4021, 0.5303, 0.4021, 0.5303, 0.444, 0.6312, 0.444, 0.6312, 0.4021, 0.7227, 0.0697, 0.8236, 0.0697, 0.81, 0.1445, 0.7363, 0.1445, 0.81, 0.1445, 0.8236, 0.0697, 0.7227, 0.0697, 0.7363, 0.1445, 0.657, 0.9417, 0.6565, 0.9003, 0.7308, 0.9117, 0.7309, 0.9417, 0.7308, 0.9117, 0.6565, 0.9003, 0.657, 0.9417, 0.7309, 0.9417, 0.03677, 0.7502, 0.1105, 0.7502, 0.1241, 0.8238, 0.02318, 0.8238, 0.1241, 0.8238, 0.1105, 0.7502, 0.03677, 0.7502, 0.02318, 0.8238, 0.8107, 0.9115, 0.806, 0.9412, 0.7309, 0.9412, 0.7377, 0.9003, 0.7309, 0.9412, 0.806, 0.9412, 0.8107, 0.9115, 0.7377, 0.9003, 0.872, 0.6548, 0.8264, 0.6565, 0.8328, 0.5747, 0.8484, 0.5759, 0.8328, 0.5747, 0.8264, 0.6565, 0.872, 0.6548, 0.8484, 0.5759, 0.8484, 0.5759, 0.8328, 0.5747, 0.839, 0.4943, 0.8602, 0.4959, 0.839, 0.4943, 0.8328, 0.5747, 0.8484, 0.5759, 0.8602, 0.4959, 0.276, 0.6553, 0.2937, 0.727, 0.2144, 0.7309, 0.1698, 0.6868, 0.2144, 0.7309, 0.2937, 0.727, 0.276, 0.6553, 0.1698, 0.6868, 0.845, 0.4403, 0.845, 0.3461, 0.9019, 0.3655, 0.8898, 0.4339, 0.9019, 0.3655, 0.845, 0.3461, 0.845, 0.4403, 0.8898, 0.4339, 0.8602, 0.4959, 0.839, 0.4943, 0.841, 0.4687, 0.872, 0.4749, 0.841, 0.4687, 0.839, 0.4943, 0.8602, 0.4959, 0.872, 0.4749, 0.1698, 0.6868, 0.2144, 0.7309, 0.1914, 0.7368, 0.1418, 0.6912, 0.1914, 0.7368, 0.2144, 0.7309, 0.1698, 0.6868, 0.1418, 0.6912, 0.4725, 0.6621, 0.4725, 0.6981, 0.4169, 0.688, 0.4318, 0.6622, 0.4169, 0.688, 0.4725, 0.6981, 0.4725, 0.6621, 0.4318, 0.6622, 0.1803, 0.5776, 0.1484, 0.6219, 0.1241, 0.6216, 0.1251, 0.573, 0.1241, 0.6216, 0.1484, 0.6219, 0.1803, 0.5776, 0.1251, 0.573, 0.8325, 0.0837, 0.8916, 0.0697, 0.8916, 0.149, 0.8236, 0.149, 0.8916, 0.149, 0.8916, 0.0697, 0.8325, 0.0837, 0.8236, 0.149, 0.3132, 0.5427, 0.314, 0.6017, 0.1484, 0.6219, 0.1803, 0.5776, 0.1484, 0.6219, 0.314, 0.6017, 0.3132, 0.5427, 0.1803, 0.5776, 0.3488, 0.5427, 0.3497, 0.6023, 0.314, 0.6017, 0.3132, 0.5427, 0.314, 0.6017, 0.3497, 0.6023, 0.3488, 0.5427, 0.3132, 0.5427, 0.6435, 0.7413, 0.6078, 0.7347, 0.6072, 0.662, 0.6435, 0.6619, 0.6072, 0.662, 0.6078, 0.7347, 0.6435, 0.7413, 0.6435, 0.6619, 0.6078, 0.7347, 0.4725, 0.6981, 0.4725, 0.6621, 0.6072, 0.662, 0.4725, 0.6621, 0.4725, 0.6981, 0.6078, 0.7347, 0.6072, 0.662, 0.9791, 0.2338, 0.9554, 0.2174, 0.9791, 0.167, 0.9791, 0.167, 0.9554, 0.2174, 0.9791, 0.2338, 0.9644, 0.586, 0.9891, 0.586, 0.9701, 0.6349, 0.9701, 0.6349, 0.9891, 0.586, 0.9644, 0.586, 0.1241, 0.707, 0.1418, 0.6912, 0.1561, 0.7175, 0.1407, 0.7307, 0.1561, 0.7175, 0.1418, 0.6912, 0.1241, 0.707, 0.1407, 0.7307, 0.9745, 0.3095, 0.9745, 0.2403, 0.9883, 0.2663, 0.9881, 0.2987, 0.1418, 0.6912, 0.1914, 0.7368, 0.178, 0.7399, 0.1561, 0.7175, 0.178, 0.7399, 0.1914, 0.7368, 0.1418, 0.6912, 0.1561, 0.7175, 0.872, 0.4749, 0.841, 0.4687, 0.8449, 0.4517, 0.8674, 0.4616, 0.8449, 0.4517, 0.841, 0.4687, 0.872, 0.4749, 0.8674, 0.4616, 0.7624, 0.9987, 0.7391, 0.999, 0.7526, 0.9874, 0.7526, 0.9874, 0.7391, 0.999, 0.7624, 0.9987, 0.7624, 0.9716, 0.7624, 0.9987, 0.7526, 0.9874, 0.7526, 0.9874, 0.7624, 0.9987, 0.7624, 0.9716, 0.7391, 0.999, 0.7422, 0.9703, 0.7526, 0.9874, 0.7526, 0.9874, 0.7422, 0.9703, 0.7391, 0.999, 0.7422, 0.9703, 0.7624, 0.9716, 0.7526, 0.9874, 0.7526, 0.9874, 0.7624, 0.9716, 0.7422, 0.9703, 0.9404, 0.9189, 0.9284, 0.8689, 0.9564, 0.8742, 0.9564, 0.8742, 0.9284, 0.8689, 0.9404, 0.9189, 0.9564, 0.9218, 0.9404, 0.9189, 0.9564, 0.8742, 0.9564, 0.8742, 0.9404, 0.9189, 0.9564, 0.9218, 0.9404, 0.9189, 0.9246, 0.9119, 0.9284, 0.8689, 0.9284, 0.8689, 0.9246, 0.9119, 0.9404, 0.9189, 0.9626, 0.4978, 0.9748, 0.4433, 0.9867, 0.4978, 0.9867, 0.4978, 0.9748, 0.4433, 0.9626, 0.4978, 0.6172, 0.9609, 0.6538, 0.9053, 0.6561, 0.9609, 0.6561, 0.9609, 0.6538, 0.9053, 0.6172, 0.9609, 0.1221, 0.8324, 0.1079, 0.8784, 0.1079, 0.8238, 0.1079, 0.8238, 0.1079, 0.8784, 0.1221, 0.8324, 0.9564, 0.8786, 0.9842, 0.8672, 0.9842, 0.9218, 0.9842, 0.9218, 0.9842, 0.8672, 0.9564, 0.8786, 0.002853, 0.4668, 0.0, 0.4491, 0.02097, 0.4268, 0.02097, 0.4268, 0.0, 0.4491, 0.002853, 0.4668, 0.2944, 0.4268, 0.301, 0.4456, 0.1871, 0.4622, 0.1897, 0.4402, 0.1871, 0.4622, 0.301, 0.4456, 0.2944, 0.4268, 0.1897, 0.4402, 0.6472, 0.7801, 0.6531, 0.7812, 0.6531, 0.8279, 0.6445, 0.826, 0.6531, 0.8279, 0.6531, 0.7812, 0.6472, 0.7801, 0.6445, 0.826, 0.314, 0.6017, 0.3497, 0.6023, 0.3502, 0.6477, 0.3146, 0.6477, 0.3502, 0.6477, 0.3497, 0.6023, 0.314, 0.6017, 0.3146, 0.6477, 0.8091, 0.7674, 0.8091, 0.7763, 0.7728, 0.7763, 0.7728, 0.7674, 0.7728, 0.7763, 0.8091, 0.7763, 0.8091, 0.7674, 0.7728, 0.7674, 0.002853, 0.4668, 0.02097, 0.4268, 0.1871, 0.4622, 0.1666, 0.5191, 0.1871, 0.4622, 0.02097, 0.4268, 0.002853, 0.4668, 0.1666, 0.5191, 0.1897, 0.4402, 0.1871, 0.4622, 0.02097, 0.4268, 0.02097, 0.4268, 0.1871, 0.4622, 0.1897, 0.4402, 0.4328, 0.7766, 0.4169, 0.7413, 0.5541, 0.7423, 0.5435, 0.7862, 0.5541, 0.7423, 0.4169, 0.7413, 0.4328, 0.7766, 0.5435, 0.7862, 0.6403, 0.8007, 0.5435, 0.7862, 0.5541, 0.7423, 0.6349, 0.7413, 0.5541, 0.7423, 0.5435, 0.7862, 0.6403, 0.8007, 0.6349, 0.7413, 0.5495, 0.9633, 0.5586, 0.992, 0.5388, 0.9743, 0.5388, 0.9743, 0.5586, 0.992, 0.5495, 0.9633, 0.5586, 0.992, 0.5272, 0.9833, 0.5388, 0.9743, 0.5388, 0.9743, 0.5272, 0.9833, 0.5586, 0.992, 0.5272, 0.9833, 0.525, 0.9633, 0.5388, 0.9743, 0.5388, 0.9743, 0.525, 0.9633, 0.5272, 0.9833, 0.525, 0.9633, 0.5495, 0.9633, 0.5388, 0.9743, 0.5388, 0.9743, 0.5495, 0.9633, 0.525, 0.9633, 0.741, 0.1942, 0.8175, 0.1999, 0.8175, 0.2763, 0.7339, 0.2432, 0.8175, 0.2763, 0.8175, 0.1999, 0.741, 0.1942, 0.7339, 0.2432, 0.7387, 0.1552, 0.8106, 0.1445, 0.8175, 0.1999, 0.741, 0.1942, 0.8175, 0.1999, 0.8106, 0.1445, 0.7387, 0.1552, 0.741, 0.1942, 0.7227, 0.2774, 0.7339, 0.2432, 0.8175, 0.2763, 0.8039, 0.3277, 0.8175, 0.2763, 0.7339, 0.2432, 0.7227, 0.2774, 0.8039, 0.3277, 0.6531, 0.7801, 0.6779, 0.8214, 0.68, 0.8527, 0.6531, 0.8831, 0.68, 0.8527, 0.6779, 0.8214, 0.6531, 0.7801, 0.6531, 0.8831, 0.855, 0.7939, 0.9146, 0.8249, 0.9028, 0.8633, 0.855, 0.8689, 0.9028, 0.8633, 0.9146, 0.8249, 0.855, 0.7939, 0.855, 0.8689, 0.872, 0.5137, 0.8944, 0.4467, 0.9335, 0.455, 0.9335, 0.4908, 0.9335, 0.455, 0.8944, 0.4467, 0.872, 0.5137, 0.9335, 0.4908, 0.3745, 0.7346, 0.3745, 0.6996, 0.3807, 0.7049, 0.3807, 0.7049, 0.3745, 0.6996, 0.3745, 0.7346, 0.8412, 0.8606, 0.8544, 0.8689, 0.8412, 0.9013, 0.8412, 0.9013, 0.8544, 0.8689, 0.8412, 0.8606, 0.3769, 0.898, 0.3769, 0.9525, 0.3576, 0.9097, 0.3576, 0.9097, 0.3769, 0.9525, 0.3769, 0.898, 0.001673, 0.9694, 0.001673, 0.9186, 0.02318, 0.9254, 0.02318, 0.9254, 0.001673, 0.9186, 0.001673, 0.9694, 0.36, 0.741, 0.3806, 0.7513, 0.36, 0.7977, 0.36, 0.7977, 0.3806, 0.7513, 0.36, 0.741, 0.3733, 0.741, 0.2937, 0.727, 0.3733, 0.6477, 0.3733, 0.6477, 0.2937, 0.727, 0.3733, 0.741, 0.2937, 0.727, 0.276, 0.6553, 0.3733, 0.6477, 0.3733, 0.6477, 0.276, 0.6553, 0.2937, 0.727, 0.4497, 0.5427, 0.5486, 0.5131, 0.5486, 0.6014, 0.4313, 0.5878, 0.5486, 0.6014, 0.5486, 0.5131, 0.4497, 0.5427, 0.4313, 0.5878, 0.4439, 0.4978, 0.5286, 0.4517, 0.5486, 0.5131, 0.4497, 0.5427, 0.5486, 0.5131, 0.5286, 0.4517, 0.4439, 0.4978, 0.4497, 0.5427, 0.4169, 0.6233, 0.4313, 0.5878, 0.5486, 0.6014, 0.5395, 0.6619, 0.5486, 0.6014, 0.4313, 0.5878, 0.4169, 0.6233, 0.5395, 0.6619, 0.3204, 0.4268, 0.3492, 0.4642, 0.3508, 0.4953, 0.3204, 0.5286, 0.3508, 0.4953, 0.3492, 0.4642, 0.3204, 0.4268, 0.3204, 0.5286, 0.872, 0.5137, 0.9297, 0.543, 0.9187, 0.5806, 0.872, 0.5883, 0.9187, 0.5806, 0.9297, 0.543, 0.872, 0.5137, 0.872, 0.5883, 0.9554, 0.2338, 0.8926, 0.214, 0.8997, 0.1726, 0.9325, 0.1726, 0.8997, 0.1726, 0.8926, 0.214, 0.9554, 0.2338, 0.9325, 0.1726, 0.3745, 0.6996, 0.3745, 0.6444, 0.3825, 0.6536, 0.3825, 0.6536, 0.3745, 0.6444, 0.3745, 0.6996, 0.02318, 0.983, 0.03914, 0.9584, 0.08905, 0.983, 0.08905, 0.983, 0.03914, 0.9584, 0.02318, 0.983, 0.5802, 0.5316, 0.68, 0.5124, 0.68, 0.5957, 0.563, 0.5748, 0.68, 0.5957, 0.68, 0.5124, 0.5802, 0.5316, 0.563, 0.5748, 0.5769, 0.4883, 0.6628, 0.4517, 0.68, 0.5124, 0.5802, 0.5316, 0.68, 0.5124, 0.6628, 0.4517, 0.5769, 0.4883, 0.5802, 0.5316, 0.5486, 0.6083, 0.563, 0.5748, 0.68, 0.5957, 0.6616, 0.6567, 0.68, 0.5957, 0.563, 0.5748, 0.5486, 0.6083, 0.6616, 0.6567, 0.3825, 0.7678, 0.4128, 0.8169, 0.4139, 0.8374, 0.3825, 0.8647, 0.4139, 0.8374, 0.4128, 0.8169, 0.3825, 0.7678, 0.3825, 0.8647, 0.872, 0.5883, 0.9352, 0.6203, 0.9251, 0.65, 0.872, 0.6565, 0.9251, 0.65, 0.9352, 0.6203, 0.872, 0.5883, 0.872, 0.6565, 0.95, 0.7669, 0.8865, 0.7393, 0.9006, 0.703, 0.9294, 0.703, 0.9006, 0.703, 0.8865, 0.7393, 0.95, 0.7669, 0.9294, 0.703, 0.0, 0.2233, 0.01983, 0.1829, 0.1244, 0.2122, 0.103, 0.2986, 0.1244, 0.2122, 0.01983, 0.1829, 0.0, 0.2233, 0.103, 0.2986, 0.02363, 0.0729, 0.1193, 0.0, 0.133, 0.08892, 0.03725, 0.1266, 0.133, 0.08892, 0.1193, 0.0, 0.02363, 0.0729, 0.03725, 0.1266, 0.03725, 0.1266, 0.133, 0.08892, 0.1244, 0.2122, 0.01983, 0.1829, 0.1244, 0.2122, 0.133, 0.08892, 0.03725, 0.1266, 0.01983, 0.1829, 0.103, 0.2986, 0.1244, 0.2122, 0.2045, 0.2427, 0.1567, 0.3348, 0.2045, 0.2427, 0.1244, 0.2122, 0.103, 0.2986, 0.1567, 0.3348, 0.1193, 0.0, 0.2643, 1.453e-08, 0.2432, 0.09143, 0.133, 0.08892, 0.2432, 0.09143, 0.2643, 1.453e-08, 0.1193, 0.0, 0.133, 0.08892, 0.133, 0.08892, 0.2432, 0.09143, 0.2045, 0.2427, 0.1244, 0.2122, 0.2045, 0.2427, 0.2432, 0.09143, 0.133, 0.08892, 0.1244, 0.2122, 0.1567, 0.3348, 0.2045, 0.2427, 0.2697, 0.2765, 0.2183, 0.3719, 0.2697, 0.2765, 0.2045, 0.2427, 0.1567, 0.3348, 0.2183, 0.3719, 0.2643, 1.453e-08, 0.3667, 0.07623, 0.3079, 0.156, 0.2432, 0.09143, 0.3079, 0.156, 0.3667, 0.07623, 0.2643, 1.453e-08, 0.2432, 0.09143, 0.2432, 0.09143, 0.3079, 0.156, 0.2697, 0.2765, 0.2045, 0.2427, 0.2697, 0.2765, 0.3079, 0.156, 0.2432, 0.09143, 0.2045, 0.2427, 0.2183, 0.3719, 0.2697, 0.2765, 0.3137, 0.3565, 0.2686, 0.4268, 0.3137, 0.3565, 0.2697, 0.2765, 0.2183, 0.3719, 0.2686, 0.4268, 0.3667, 0.07623, 0.4169, 0.2339, 0.3557, 0.275, 0.3079, 0.156, 0.3557, 0.275, 0.4169, 0.2339, 0.3667, 0.07623, 0.3079, 0.156, 0.3079, 0.156, 0.3557, 0.275, 0.3137, 0.3565, 0.2697, 0.2765, 0.3137, 0.3565, 0.3557, 0.275, 0.3079, 0.156, 0.2697, 0.2765, 0.8107, 0.9434, 0.8107, 0.8606, 0.8315, 0.8681, 0.8412, 0.9132, 0.8315, 0.8681, 0.8107, 0.8606, 0.8107, 0.9434, 0.8412, 0.9132, 0.855, 0.9647, 0.87, 0.9278, 0.919, 0.929, 0.9281, 0.9647, 0.919, 0.929, 0.87, 0.9278, 0.855, 0.9647, 0.9281, 0.9647, 0.95, 0.703, 0.9725, 0.7319, 0.9717, 0.7893, 0.95, 0.7934, 0.9717, 0.7893, 0.9725, 0.7319, 0.95, 0.703, 0.95, 0.7934, 0.6887, 0.5033, 0.7755, 0.5201, 0.7767, 0.5941, 0.689, 0.5605, 0.7767, 0.5941, 0.7755, 0.5201, 0.6887, 0.5033, 0.689, 0.5605, 0.6878, 0.4517, 0.7767, 0.4628, 0.7755, 0.5201, 0.6887, 0.5033, 0.7755, 0.5201, 0.7767, 0.4628, 0.6878, 0.4517, 0.6887, 0.5033, 0.68, 0.6034, 0.689, 0.5605, 0.7767, 0.5941, 0.7645, 0.6473, 0.7767, 0.5941, 0.689, 0.5605, 0.68, 0.6034, 0.7645, 0.6473, 0.9235, 0.3519, 0.9487, 0.3947, 0.9501, 0.4149, 0.9235, 0.4403, 0.9501, 0.4149, 0.9487, 0.3947, 0.9235, 0.3519, 0.9235, 0.4403, 0.8916, 0.08203, 0.95, 0.1096, 0.9397, 0.1425, 0.8916, 0.149, 0.9397, 0.1425, 0.95, 0.1096, 0.8916, 0.08203, 0.8916, 0.149, 0.3001, 0.9585, 0.3235, 0.898, 0.3576, 0.9112, 0.3576, 0.9433, 0.3576, 0.9112, 0.3235, 0.898, 0.3001, 0.9585, 0.3576, 0.9433, 0.5586, 0.9563, 0.6064, 0.9563, 0.6031, 0.9788, 0.5728, 0.9874, 0.6031, 0.9788, 0.6064, 0.9563, 0.5586, 0.9563, 0.5728, 0.9874, 0.9281, 0.9622, 0.9383, 0.9278, 0.9698, 0.9348, 0.9767, 0.9622, 0.9698, 0.9348, 0.9383, 0.9278, 0.9281, 0.9622, 0.9767, 0.9622, 0.9767, 0.9278, 0.9945, 0.951, 0.995, 0.962, 0.9767, 0.9758, 0.995, 0.962, 0.9945, 0.951, 0.9767, 0.9278, 0.9767, 0.9758, 0.5303, 0.381, 0.5328, 0.3443, 0.6497, 0.3634, 0.6442, 0.4021, 0.6497, 0.3634, 0.5328, 0.3443, 0.5303, 0.381, 0.6442, 0.4021, 0.5322, 0.2601, 0.6573, 0.2839, 0.6511, 0.3244, 0.5303, 0.303, 0.6511, 0.3244, 0.6573, 0.2839, 0.5322, 0.2601, 0.5303, 0.303, 0.5303, 0.303, 0.6511, 0.3244, 0.6497, 0.3634, 0.5328, 0.3443, 0.6497, 0.3634, 0.6511, 0.3244, 0.5303, 0.303, 0.5328, 0.3443, 0.6582, 0.365, 0.782, 0.3676, 0.783, 0.3916, 0.6622, 0.3915, 0.783, 0.3916, 0.782, 0.3676, 0.6582, 0.365, 0.6622, 0.3915, 0.6582, 0.3277, 0.7847, 0.3357, 0.782, 0.3676, 0.6582, 0.365, 0.782, 0.3676, 0.7847, 0.3357, 0.6582, 0.3277, 0.6582, 0.365, 0.6646, 0.4245, 0.6622, 0.3915, 0.783, 0.3916, 0.7838, 0.4217, 0.783, 0.3916, 0.6622, 0.3915, 0.6646, 0.4245, 0.7838, 0.4217, 0.001673, 0.9694, 0.02218, 0.9812, 0.02224, 0.9876, 0.001673, 0.9974, 0.02224, 0.9876, 0.02218, 0.9812, 0.001673, 0.9694, 0.001673, 0.9974, 0.9281, 0.9892, 0.9336, 0.9622, 0.9608, 0.9661, 0.9652, 0.9892, 0.9608, 0.9661, 0.9336, 0.9622, 0.9281, 0.9892, 0.9652, 0.9892, 0.4855, 0.9633, 0.5207, 0.9633, 0.5186, 0.986, 0.4923, 0.9899, 0.5186, 0.986, 0.5207, 0.9633, 0.4855, 0.9633, 0.4923, 0.9899, 0.7231, 0.02542, 0.8491, 0.02712, 0.8499, 0.04353, 0.7244, 0.04182, 0.8499, 0.04353, 0.8491, 0.02712, 0.7231, 0.02542, 0.7244, 0.04182, 0.7227, 0.0, 0.8502, 7.264e-09, 0.8491, 0.02712, 0.7231, 0.02542, 0.8491, 0.02712, 0.8502, 7.264e-09, 0.7227, 0.0, 0.7231, 0.02542, 0.7245, 0.06538, 0.7244, 0.04182, 0.8499, 0.04353, 0.8494, 0.06941, 0.8499, 0.04353, 0.7244, 0.04182, 0.7245, 0.06538, 0.8494, 0.06941, 0.8238, 0.762, 0.8152, 0.7762, 0.8117, 0.7763, 0.8091, 0.762, 0.8117, 0.7763, 0.8152, 0.7762, 0.8238, 0.762, 0.8091, 0.762, 0.9187, 0.1726, 0.9215, 0.1535, 0.9435, 0.1558, 0.9458, 0.1726, 0.9435, 0.1558, 0.9215, 0.1535, 0.9187, 0.1726, 0.9458, 0.1726, 0.9374, 0.7678, 0.9374, 0.7939, 0.9228, 0.7912, 0.9213, 0.7695, 0.9228, 0.7912, 0.9374, 0.7939, 0.9374, 0.7678, 0.9213, 0.7695, 0.68, 0.8606, 0.6802, 0.8376, 0.855, 0.8606, 0.855, 0.8606, 0.6802, 0.8376, 0.68, 0.8606, 0.6943, 0.7939, 0.855, 0.8606, 0.6854, 0.8153, 0.6854, 0.8153, 0.855, 0.8606, 0.6943, 0.7939, 0.6854, 0.8153, 0.855, 0.8606, 0.6802, 0.8376, 0.6802, 0.8376, 0.855, 0.8606, 0.6854, 0.8153, 0.1241, 0.705, 0.0, 0.7003, 0.03166, 0.5679, 0.1076, 0.5427, 0.03166, 0.5679, 0.0, 0.7003, 0.1241, 0.705, 0.1076, 0.5427, 0.4446, 0.3012, 0.477, 0.3012, 0.5303, 0.4091, 0.4804, 0.4091, 0.5303, 0.4091, 0.477, 0.3012, 0.4446, 0.3012, 0.4804, 0.4091, 0.6582, 0.2187, 0.5303, 0.2249, 0.5447, 0.05038, 0.6237, 0.07417, 0.5447, 0.05038, 0.5303, 0.2249, 0.6582, 0.2187, 0.6237, 0.07417, 0.477, 0.174, 0.4446, 0.174, 0.4804, 0.04259, 0.5303, 0.04259, 0.4804, 0.04259, 0.4446, 0.174, 0.477, 0.174, 0.5303, 0.04259, 0.5303, 0.04259, 0.4804, 0.04259, 0.4804, 4.068e-07, 0.5303, 0.0, 0.4804, 4.068e-07, 0.4804, 0.04259, 0.5303, 0.04259, 0.5303, 0.0, 0.6237, 0.07417, 0.5447, 0.05038, 0.5598, 0.0, 0.6389, 0.02379, 0.5598, 0.0, 0.5447, 0.05038, 0.6237, 0.07417, 0.6389, 0.02379, 0.4804, 0.4091, 0.5303, 0.4091, 0.5303, 0.4517, 0.4804, 0.4517, 0.5303, 0.4517, 0.5303, 0.4091, 0.4804, 0.4091, 0.4804, 0.4517, 0.5586, 0.8513, 0.6434, 0.8513, 0.6434, 0.9053, 0.5586, 0.9053, 0.6434, 0.9053, 0.6434, 0.8513, 0.5586, 0.8513, 0.5586, 0.9053, 0.1079, 0.8871, 0.02318, 0.8871, 0.02318, 0.8238, 0.1079, 0.8238, 0.02318, 0.8238, 0.02318, 0.8871, 0.1079, 0.8871, 0.1079, 0.8238, 0.4139, 0.8647, 0.4139, 0.8917, 0.374, 0.8917, 0.374, 0.8647, 0.374, 0.8917, 0.4139, 0.8917, 0.4139, 0.8647, 0.374, 0.8647, 0.1241, 0.8682, 0.1462, 0.8388, 0.3713, 0.8388, 0.3695, 0.8682, 0.3713, 0.8388, 0.1462, 0.8388, 0.1241, 0.8682, 0.3695, 0.8682, 0.4169, 0.8513, 0.4169, 0.8007, 0.6424, 0.8061, 0.6424, 0.846, 0.6424, 0.8061, 0.4169, 0.8007, 0.4169, 0.8513, 0.6424, 0.846, 0.1468, 0.8388, 0.1241, 0.8093, 0.3696, 0.8094, 0.3713, 0.8388, 0.3696, 0.8094, 0.1241, 0.8093, 0.1468, 0.8388, 0.3713, 0.8388, 0.8264, 0.6936, 0.7767, 0.6936, 0.7819, 0.4517, 0.8212, 0.4517, 0.7819, 0.4517, 0.7767, 0.6936, 0.8264, 0.6936, 0.8212, 0.4517, 0.03228, 0.9584, 0.02318, 0.9288, 0.1029, 0.9362, 0.1084, 0.9584, 0.1029, 0.9362, 0.02318, 0.9288, 0.03228, 0.9584, 0.1084, 0.9584, 0.1241, 0.7996, 0.1241, 0.7507, 0.1972, 0.741, 0.1972, 0.8093, 0.1972, 0.741, 0.1241, 0.7507, 0.1241, 0.7996, 0.1972, 0.8093, 0.226, 0.9514, 0.226, 0.9204, 0.2989, 0.898, 0.3001, 0.9209, 0.2989, 0.898, 0.226, 0.9204, 0.226, 0.9514, 0.3001, 0.9209, 0.4075, 0.6444, 0.3602, 0.6444, 0.3508, 0.5701, 0.4169, 0.5701, 0.3508, 0.5701, 0.3602, 0.6444, 0.4075, 0.6444, 0.4169, 0.5701, 0.4169, 0.5701, 0.3508, 0.5701, 0.3646, 0.4268, 0.4031, 0.4268, 0.3646, 0.4268, 0.3508, 0.5701, 0.4169, 0.5701, 0.4031, 0.4268, 0.02318, 0.9115, 0.001499, 0.9186, 0.001499, 0.7502, 0.02288, 0.7581, 0.001499, 0.7502, 0.001499, 0.9186, 0.02318, 0.9115, 0.02288, 0.7581, 0.1972, 0.8093, 0.1972, 0.741, 0.36, 0.7552, 0.36, 0.7951, 0.36, 0.7552, 0.1972, 0.741, 0.1972, 0.8093, 0.36, 0.7951, 0.9235, 0.4403, 0.9019, 0.4332, 0.9022, 0.2797, 0.9235, 0.2718, 0.9022, 0.2797, 0.9019, 0.4332, 0.9235, 0.4403, 0.9235, 0.2718, 0.9767, 0.3519, 0.9767, 0.3113, 0.9993, 0.3113, 0.9993, 0.3519, 0.9993, 0.3113, 0.9767, 0.3113, 0.9767, 0.3519, 0.9993, 0.3519, 0.6172, 0.9563, 0.5586, 0.9563, 0.5586, 0.9053, 0.6172, 0.9053, 0.5586, 0.9053, 0.5586, 0.9563, 0.6172, 0.9563, 0.6172, 0.9053, 0.4232, 0.8924, 0.4232, 0.9585, 0.3774, 0.9588, 0.3774, 0.8927, 0.3774, 0.9588, 0.4232, 0.9585, 0.4232, 0.8924, 0.3774, 0.8927, 0.9235, 0.3095, 0.9767, 0.3095, 0.9767, 0.3519, 0.9235, 0.3519, 0.9767, 0.3519, 0.9767, 0.3095, 0.9235, 0.3095, 0.9235, 0.3519, 0.7767, 0.7597, 0.7767, 0.6936, 0.8225, 0.6938, 0.8225, 0.76, 0.8225, 0.6938, 0.7767, 0.6936, 0.7767, 0.7597, 0.8225, 0.76, 0.9198, 0.065, 0.9198, 0.01183, 0.9621, 0.01183, 0.9621, 0.065, 0.9621, 0.01183, 0.9198, 0.01183, 0.9198, 0.065, 0.9621, 0.065, 0.9655, 0.7939, 0.9655, 0.8525, 0.9146, 0.8525, 0.9146, 0.7939, 0.9146, 0.8525, 0.9655, 0.8525, 0.9655, 0.7939, 0.9146, 0.7939, 0.8865, 0.6565, 0.8767, 0.7669, 0.8362, 0.7669, 0.8264, 0.6565, 0.8362, 0.7669, 0.8767, 0.7669, 0.8865, 0.6565, 0.8264, 0.6565, 0.3825, 0.7672, 0.3825, 0.6459, 0.4169, 0.6444, 0.4145, 0.7678, 0.4169, 0.6444, 0.3825, 0.6459, 0.3825, 0.7672, 0.4145, 0.7678, 0.68, 0.6588, 0.6779, 0.7801, 0.6459, 0.7801, 0.6457, 0.6567, 0.6459, 0.7801, 0.6779, 0.7801, 0.68, 0.6588, 0.6457, 0.6567, 0.7946, 0.4403, 0.7847, 0.3277, 0.845, 0.3277, 0.8351, 0.4403, 0.845, 0.3277, 0.7847, 0.3277, 0.7946, 0.4403, 0.8351, 0.4403, 0.0, 0.7003, 0.1241, 0.705, 0.08901, 0.7502, 0.03282, 0.7502, 0.08901, 0.7502, 0.1241, 0.705, 0.0, 0.7003, 0.03282, 0.7502, 0.477, 0.3012, 0.4446, 0.3012, 0.4169, 0.2598, 0.4645, 0.2598, 0.4169, 0.2598, 0.4446, 0.3012, 0.477, 0.3012, 0.4645, 0.2598, 0.5303, 0.2249, 0.6582, 0.2187, 0.6245, 0.2601, 0.5665, 0.2601, 0.6245, 0.2601, 0.6582, 0.2187, 0.5303, 0.2249, 0.5665, 0.2601, 0.4446, 0.174, 0.477, 0.174, 0.4645, 0.2129, 0.4169, 0.2129, 0.4645, 0.2129, 0.477, 0.174, 0.4446, 0.174, 0.4169, 0.2129, 0.4645, 0.2129, 0.4645, 0.2598, 0.4169, 0.2598, 0.4169, 0.2129, 0.4169, 0.2598, 0.4645, 0.2598, 0.4645, 0.2129, 0.4169, 0.2129, 0.224, 0.9077, 0.1902, 0.9098, 0.1852, 0.8773, 0.226, 0.8682, 0.1852, 0.8773, 0.1902, 0.9098, 0.224, 0.9077, 0.226, 0.8682, 0.2249, 0.9399, 0.1835, 0.9399, 0.1835, 0.9098, 0.2249, 0.9098, 0.1835, 0.9098, 0.1835, 0.9399, 0.2249, 0.9399, 0.2249, 0.9098, 0.1237, 0.9288, 0.08291, 0.9196, 0.08782, 0.8871, 0.1217, 0.8892, 0.08782, 0.8871, 0.08291, 0.9196, 0.1237, 0.9288, 0.1217, 0.8892, 0.08291, 0.9196, 0.02318, 0.9288, 0.08782, 0.8871, 0.08782, 0.8871, 0.02318, 0.9288, 0.08291, 0.9196, 0.1835, 0.9399, 0.1255, 0.9249, 0.1835, 0.9098, 0.1835, 0.9098, 0.1255, 0.9249, 0.1835, 0.9399, 0.1902, 0.9098, 0.1255, 0.8682, 0.1852, 0.8773, 0.1852, 0.8773, 0.1255, 0.8682, 0.1902, 0.9098, 0.4636, 0.9623, 0.425, 0.9228, 0.462, 0.9316, 0.462, 0.9316, 0.425, 0.9228, 0.4636, 0.9623, 0.2756, 0.9796, 0.2413, 0.9655, 0.2756, 0.9514, 0.2756, 0.9514, 0.2413, 0.9655, 0.2756, 0.9796, 0.1625, 0.9707, 0.1255, 0.9795, 0.1641, 0.9399, 0.1641, 0.9399, 0.1255, 0.9795, 0.1625, 0.9707, 0.186, 0.9795, 0.1625, 0.9707, 0.1641, 0.9399, 0.1832, 0.942, 0.1641, 0.9399, 0.1625, 0.9707, 0.186, 0.9795, 0.1832, 0.942, 0.3001, 0.9796, 0.2756, 0.9796, 0.2756, 0.9514, 0.3001, 0.9514, 0.2756, 0.9514, 0.2756, 0.9796, 0.3001, 0.9796, 0.3001, 0.9514, 0.4827, 0.9603, 0.4636, 0.9623, 0.462, 0.9316, 0.4855, 0.9228, 0.462, 0.9316, 0.4636, 0.9623, 0.4827, 0.9603, 0.4855, 0.9228, 0.5561, 0.9612, 0.5323, 0.9633, 0.5296, 0.9318, 0.5586, 0.9228, 0.5296, 0.9318, 0.5323, 0.9633, 0.5561, 0.9612, 0.5586, 0.9228, 0.8107, 0.9703, 0.7809, 0.9703, 0.7809, 0.9412, 0.8107, 0.9412, 0.7809, 0.9412, 0.7809, 0.9703, 0.8107, 0.9703, 0.8107, 0.9412, 0.9596, 0.703, 0.9306, 0.694, 0.9333, 0.6625, 0.9571, 0.6645, 0.9333, 0.6625, 0.9306, 0.694, 0.9596, 0.703, 0.9571, 0.6645, 0.9306, 0.694, 0.8865, 0.703, 0.9333, 0.6625, 0.9333, 0.6625, 0.8865, 0.703, 0.9306, 0.694, 0.7809, 0.9703, 0.7391, 0.9558, 0.7809, 0.9412, 0.7809, 0.9412, 0.7391, 0.9558, 0.7809, 0.9703, 0.5323, 0.9633, 0.4855, 0.9228, 0.5296, 0.9318, 0.5296, 0.9318, 0.4855, 0.9228, 0.5323, 0.9633, 0.9626, 0.5766, 0.9297, 0.5766, 0.9297, 0.5137, 0.9626, 0.5137, 0.9297, 0.5137, 0.9297, 0.5766, 0.9626, 0.5766, 0.9626, 0.5137, 0.9664, 0.2643, 0.8926, 0.2643, 0.8926, 0.2338, 0.9664, 0.2338, 0.8926, 0.2338, 0.8926, 0.2643, 0.9664, 0.2643, 0.9664, 0.2338, 0.9262, 0.9854, 0.8876, 0.9854, 0.8876, 0.9647, 0.9262, 0.9647, 0.8876, 0.9647, 0.8876, 0.9854, 0.9262, 0.9854, 0.9262, 0.9647, 0.9621, 0.04627, 0.991, 0.01289, 0.9846, 0.04433, 0.9846, 0.04433, 0.991, 0.01289, 0.9621, 0.04627, 0.9725, 0.7728, 0.9825, 0.7439, 0.9926, 0.7728, 0.9926, 0.7728, 0.9825, 0.7439, 0.9725, 0.7728, 0.2098, 0.9578, 0.2413, 0.9514, 0.2079, 0.9803, 0.2079, 0.9803, 0.2413, 0.9514, 0.2098, 0.9578, 0.1891, 0.9514, 0.2098, 0.9578, 0.2079, 0.9803, 0.1909, 0.9788, 0.2079, 0.9803, 0.2098, 0.9578, 0.1891, 0.9514, 0.1909, 0.9788, 0.9725, 0.7934, 0.9725, 0.7728, 0.9926, 0.7728, 0.9926, 0.7934, 0.9926, 0.7728, 0.9725, 0.7728, 0.9725, 0.7934, 0.9926, 0.7934, 0.9636, 0.06324, 0.9621, 0.04627, 0.9846, 0.04433, 0.991, 0.065, 0.9846, 0.04433, 0.9621, 0.04627, 0.9636, 0.06324, 0.991, 0.065, 0.8122, 0.9852, 0.8107, 0.9714, 0.833, 0.9702, 0.8394, 0.9873, 0.833, 0.9702, 0.8107, 0.9714, 0.8122, 0.9852, 0.8394, 0.9873, 0.9781, 0.1227, 0.9781, 0.1058, 0.9976, 0.1058, 0.9976, 0.1227, 0.9976, 0.1058, 0.9781, 0.1058, 0.9781, 0.1227, 0.9976, 0.1227, 0.6122, 0.9609, 0.6293, 0.9673, 0.6281, 0.9896, 0.6143, 0.9881, 0.6281, 0.9896, 0.6293, 0.9673, 0.6122, 0.9609, 0.6143, 0.9881, 0.6293, 0.9673, 0.6561, 0.9609, 0.6281, 0.9896, 0.6281, 0.9896, 0.6561, 0.9609, 0.6293, 0.9673, 0.9781, 0.1058, 0.9879, 0.08203, 0.9976, 0.1058, 0.9976, 0.1058, 0.9879, 0.08203, 0.9781, 0.1058, 0.8107, 0.9714, 0.8394, 0.9434, 0.833, 0.9702, 0.833, 0.9702, 0.8394, 0.9434, 0.8107, 0.9714, 0.9352, 0.6313, 0.9644, 0.586, 0.958, 0.6279, 0.958, 0.6279, 0.9644, 0.586, 0.9352, 0.6313, 0.9626, 0.5537, 0.973, 0.5137, 0.9834, 0.5537, 0.9834, 0.5537, 0.973, 0.5137, 0.9626, 0.5537, 0.9399, 0.4851, 0.9335, 0.4433, 0.9626, 0.4886, 0.9626, 0.4886, 0.9335, 0.4433, 0.9399, 0.4851, 0.9335, 0.5137, 0.9399, 0.4851, 0.9626, 0.4886, 0.9612, 0.5123, 0.9626, 0.4886, 0.9399, 0.4851, 0.9335, 0.5137, 0.9612, 0.5123, 0.9626, 0.5822, 0.9626, 0.5537, 0.9834, 0.5537, 0.9834, 0.5822, 0.9834, 0.5537, 0.9626, 0.5537, 0.9626, 0.5822, 0.9834, 0.5822, 0.9367, 0.6551, 0.9352, 0.6313, 0.958, 0.6279, 0.9644, 0.6565, 0.958, 0.6279, 0.9352, 0.6313, 0.9367, 0.6551, 0.9644, 0.6565, 0.7227, 0.1551, 0.7227, 0.1884, 0.6954, 0.1884, 0.6954, 0.1551, 0.6954, 0.1884, 0.7227, 0.1884, 0.7227, 0.1551, 0.6954, 0.1551, 0.6872, 0.1234, 0.7036, 0.1234, 0.7227, 0.1551, 0.6954, 0.1551, 0.7227, 0.1551, 0.7036, 0.1234, 0.6872, 0.1234, 0.6954, 0.1551, 0.8175, 0.2972, 0.8926, 0.294, 0.8739, 0.3277, 0.8399, 0.3277, 0.8739, 0.3277, 0.8926, 0.294, 0.8175, 0.2972, 0.8399, 0.3277, 0.7036, 0.2209, 0.6872, 0.2209, 0.6954, 0.1884, 0.7227, 0.1884, 0.6954, 0.1884, 0.6872, 0.2209, 0.7036, 0.2209, 0.7227, 0.1884, 0.68, 0.7505, 0.7512, 0.7767, 0.7221, 0.7939, 0.6894, 0.7837, 0.7221, 0.7939, 0.7512, 0.7767, 0.68, 0.7505, 0.6894, 0.7837, 0.1254, 0.99, 0.08905, 0.99, 0.08905, 0.9584, 0.1254, 0.9584, 0.08905, 0.9584, 0.08905, 0.99, 0.1254, 0.99, 0.1254, 0.9584, 0.3843, 0.9623, 0.3843, 0.9949, 0.3583, 0.9949, 0.3583, 0.9623, 0.3583, 0.9949, 0.3843, 0.9949, 0.3843, 0.9623, 0.3583, 0.9623, 0.9655, 0.8523, 0.9655, 0.8126, 0.9931, 0.8128, 0.9931, 0.8525, 0.9931, 0.8128, 0.9655, 0.8126, 0.9655, 0.8523, 0.9931, 0.8525, 0.8876, 0.9907, 0.855, 0.9907, 0.855, 0.9647, 0.8876, 0.9647, 0.855, 0.9647, 0.855, 0.9907, 0.8876, 0.9907, 0.8876, 0.9647, 1.0, 0.703, 1.0, 0.7427, 0.9725, 0.7429, 0.9725, 0.7032, 0.9725, 0.7429, 1.0, 0.7427, 1.0, 0.703, 0.9725, 0.7032, 0.9596, 0.6988, 0.9596, 0.6625, 0.9912, 0.6625, 0.9912, 0.6988, 0.9912, 0.6625, 0.9596, 0.6625, 0.9596, 0.6988, 0.9912, 0.6988, 0.8546, 0.9013, 0.8546, 0.9255, 0.8412, 0.9255, 0.8412, 0.9013, 0.8412, 0.9255, 0.8546, 0.9255, 0.8546, 0.9013, 0.8412, 0.9013, 0.9187, 0.1595, 0.9144, 0.1726, 0.8222, 0.1724, 0.8175, 0.1595, 0.8222, 0.1724, 0.9144, 0.1726, 0.9187, 0.1595, 0.8175, 0.1595, 0.5147, 0.8513, 0.5147, 0.8924, 0.4169, 0.8838, 0.4169, 0.8599, 0.4169, 0.8838, 0.5147, 0.8924, 0.5147, 0.8513, 0.4169, 0.8599, 0.4812, 0.9623, 0.4855, 0.9754, 0.3843, 0.9754, 0.3891, 0.9625, 0.3843, 0.9754, 0.4855, 0.9754, 0.4812, 0.9623, 0.3891, 0.9625, 0.7661, 0.8606, 0.7661, 0.9003, 0.68, 0.892, 0.68, 0.8689, 0.68, 0.892, 0.7661, 0.9003, 0.7661, 0.8606, 0.68, 0.8689, 0.8107, 0.8663, 0.8107, 0.8947, 0.7661, 0.9003, 0.7661, 0.8606, 0.7661, 0.9003, 0.8107, 0.8947, 0.8107, 0.8663, 0.7661, 0.8606, 0.3576, 0.9585, 0.3576, 0.9771, 0.314, 0.9904, 0.3133, 0.9768, 0.314, 0.9904, 0.3576, 0.9771, 0.3576, 0.9585, 0.3133, 0.9768, 0.5586, 0.8572, 0.5586, 0.8865, 0.5147, 0.8924, 0.5147, 0.8513, 0.5147, 0.8924, 0.5586, 0.8865, 0.5586, 0.8572, 0.5147, 0.8513, 0.8905, 0.3283, 0.896, 0.3461, 0.8483, 0.3416, 0.845, 0.3283, 0.8483, 0.3416, 0.896, 0.3461, 0.8905, 0.3283, 0.845, 0.3283, 0.3713, 0.8682, 0.3713, 0.898, 0.226, 0.8949, 0.226, 0.8713, 0.226, 0.8949, 0.3713, 0.898, 0.3713, 0.8682, 0.226, 0.8713, 0.7662, 0.4264, 0.7798, 0.444, 0.6323, 0.444, 0.6312, 0.4264, 0.6323, 0.444, 0.7798, 0.444, 0.7662, 0.4264, 0.6312, 0.4264, 0.5586, 0.8924, 0.5586, 0.9228, 0.4232, 0.9196, 0.4232, 0.8956, 0.4232, 0.9196, 0.5586, 0.9228, 0.5586, 0.8924, 0.4232, 0.8956, 0.9213, 0.7763, 0.9081, 0.7939, 0.7728, 0.7939, 0.7739, 0.7763, 0.7728, 0.7939, 0.9081, 0.7939, 0.9213, 0.7763, 0.7739, 0.7763, 0.6312, 0.4175, 0.6312, 0.4021, 0.6541, 0.4021, 0.6541, 0.4175, 0.6541, 0.4021, 0.6312, 0.4021, 0.6312, 0.4175, 0.6541, 0.4175, 0.9235, 0.2715, 0.9745, 0.2715, 0.9745, 0.3095, 0.9235, 0.3095, 0.9745, 0.3095, 0.9745, 0.2715, 0.9235, 0.2715, 0.9235, 0.3095, 0.7728, 0.6785, 0.7239, 0.6785, 0.7239, 0.6473, 0.7728, 0.6473, 0.7239, 0.6473, 0.7239, 0.6785, 0.7728, 0.6785, 0.7728, 0.6473, 0.6582, 0.2974, 0.6937, 0.2974, 0.6937, 0.3277, 0.6582, 0.3277, 0.6937, 0.3277, 0.6937, 0.2974, 0.6582, 0.2974, 0.6582, 0.3277, 0.8732, 0.2175, 0.8273, 0.2018, 0.8373, 0.1726, 0.8832, 0.1882, 0.8373, 0.1726, 0.8273, 0.2018, 0.8732, 0.2175, 0.8832, 0.1882, 0.6937, 0.03022, 0.6583, 0.03022, 0.6583, 0.0, 0.6937, 0.0, 0.6583, 0.0, 0.6583, 0.03022, 0.6937, 0.03022, 0.6937, 0.0, 0.7036, 0.1234, 0.6872, 0.1234, 0.6583, 0.03022, 0.6937, 0.03022, 0.6583, 0.03022, 0.6872, 0.1234, 0.7036, 0.1234, 0.6937, 0.03022, 0.8926, 0.294, 0.8175, 0.2972, 0.8273, 0.2018, 0.8732, 0.2175, 0.8273, 0.2018, 0.8175, 0.2972, 0.8926, 0.294, 0.8732, 0.2175, 0.6872, 0.2209, 0.7036, 0.2209, 0.6937, 0.2974, 0.6582, 0.2974, 0.6937, 0.2974, 0.7036, 0.2209, 0.6872, 0.2209, 0.6582, 0.2974, 0.7512, 0.7767, 0.68, 0.7505, 0.7239, 0.6785, 0.7728, 0.6785, 0.7239, 0.6785, 0.68, 0.7505, 0.7512, 0.7767, 0.7728, 0.6785, 0.9707, 0.4388, 0.9501, 0.4403, 0.9501, 0.3744, 0.9782, 0.3793, 0.9501, 0.3744, 0.9501, 0.4403, 0.9707, 0.4388, 0.9782, 0.3793, 0.8703, 0.8689, 0.9093, 0.8689, 0.9246, 0.9278, 0.855, 0.9278, 0.9246, 0.9278, 0.9093, 0.8689, 0.8703, 0.8689, 0.855, 0.9278, 0.95, 0.08695, 0.9781, 0.08203, 0.9781, 0.1479, 0.9574, 0.1465, 0.9781, 0.1479, 0.9781, 0.08203, 0.95, 0.08695, 0.9574, 0.1465, 0.8502, 0.0, 0.9198, 0.0, 0.9045, 0.065, 0.8654, 0.065, 0.9045, 0.065, 0.9198, 0.0, 0.8502, 0.0, 0.8654, 0.065, 0.7261, 0.9707, 0.6565, 0.9707, 0.6565, 0.9417, 0.7261, 0.9417, 0.6565, 0.9417, 0.6565, 0.9707, 0.7261, 0.9707, 0.7261, 0.9417, 0.1666, 0.5191, 0.1871, 0.4622, 0.2241, 0.4545, 0.2276, 0.5145, 0.2241, 0.4545, 0.1871, 0.4622, 0.1666, 0.5191, 0.2276, 0.5145, 0.301, 0.4456, 0.3147, 0.5261, 0.2104, 0.5427, 0.1871, 0.4622, 0.2104, 0.5427, 0.3147, 0.5261, 0.301, 0.4456, 0.1871, 0.4622])
me_cube.materials.append(mat_material)
me_cube.materials.append(mat_material_001)
me_cube.use_remesh_preserve_volume = False
me_cube.use_remesh_preserve_attributes = False
me_cube.use_mirror_vertex_groups = False
me_cube.update()

# ---- objects
ob_lamp_001 = bpy.data.objects.new('Lamp.001', light_spot_001)
ob_cube = bpy.data.objects.new('Cube', me_cube)
ob_lamp = bpy.data.objects.new('Lamp', light_spot)
ob_camera = bpy.data.objects.new('Camera', cam_camera)

# ---- transforms, parenting, visibility, modifiers, constraints
ob_lamp_001.location = (-0.008742, -4.372, -13.24)
ob_lamp_001.rotation_euler = (0.6503, 0.05522, 1.866)
ob_lamp_001.lock_rotations_4d = False
ob_lamp_001.empty_display_type = 'ARROWS'
ob_lamp_001.color = (0.0, 0.0, 0.0, 0.0)
ob_lamp_001.lineart.crease_threshold = 0.0
ob_cube.location = (0.0, 0.0, 0.0)
ob_cube.lock_rotations_4d = False
ob_cube.empty_display_type = 'ARROWS'
ob_cube.color = (0.0, 0.0, 0.0, 1.0)
ob_cube.lineart.crease_threshold = 0.0
ob_lamp.location = (-0.008742, -10.21, 21.7)
ob_lamp.rotation_euler = (0.238, -0.3888, 1.01)
ob_lamp.lock_rotations_4d = False
ob_lamp.empty_display_type = 'ARROWS'
ob_lamp.color = (0.0, 0.0, 0.0, 0.0)
ob_lamp.lineart.crease_threshold = 0.0
ob_camera.location = (7.481, -6.508, 5.344)
ob_camera.rotation_euler = (1.109, 0.01082, 0.8149)
ob_camera.lock_rotations_4d = False
ob_camera.empty_display_type = 'ARROWS'
ob_camera.color = (0.0, 0.0, 0.0, 0.0)
ob_camera.display_type = 'WIRE'
ob_camera.lineart.crease_threshold = 0.0

# ---- collection membership
col_collection_1.objects.link(ob_lamp_001)
col_collection_1.objects.link(ob_cube)
col_collection_1.objects.link(ob_lamp)
col_collection_1.objects.link(ob_camera)

# ---- scene / render settings (as saved in the file)
scene.camera = ob_camera
scene.frame_start = 1; scene.frame_end = 250; scene.frame_set(1)
scene.render.engine = 'BLENDER_EEVEE_NEXT'
scene.render.image_settings.color_mode = 'RGB'
scene.render.image_settings.compression = 90
scene.render.resolution_percentage = 25
scene.render.pixel_aspect_x = 100.0
scene.render.pixel_aspect_y = 100.0
scene.render.dither_intensity = 0.0
scene.render.bake_margin = 4
scene.render.bake_bias = 0.0
scene.render.use_stamp_render_time = False
scene.render.stamp_font_size = 0
scene.cycles.use_denoising = False
scene.cycles.samples = 10
scene.cycles.sampling_pattern = 'TABULATED_SOBOL'
scene.cycles.light_sampling_threshold = 0.0
scene.cycles.use_adaptive_sampling = False
scene.cycles.use_light_tree = False
scene.cycles.blur_glossy = 0.0
scene.cycles.volume_bounces = 1
scene.cycles.pixel_filter_type = 'GAUSSIAN'
scene.cycles.sample_clamp_indirect = 0.0
scene.view_settings.view_transform = 'Raw'
bpy.context.view_layer.update()
